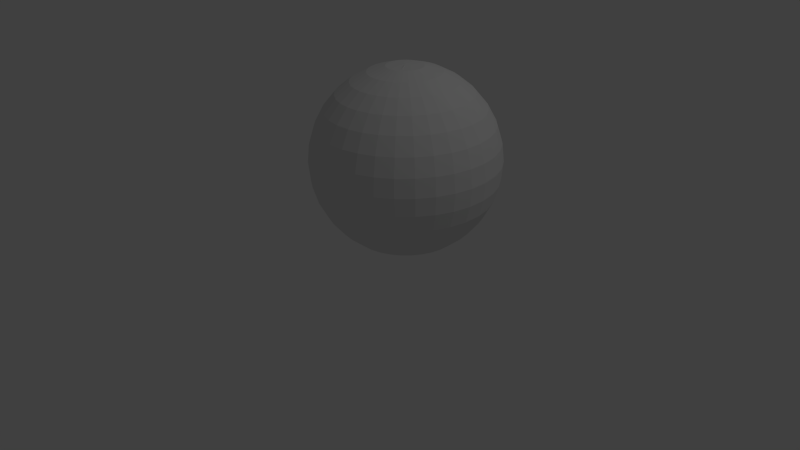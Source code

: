 # Source: globe.blend  (saved by Blender 2.65.0; exported with 4.5.12 LTS)
import bpy
from mathutils import Matrix  # noqa: F401  (used for matrix-valued properties, if any)

bpy.ops.wm.read_factory_settings(use_empty=True)
scene = bpy.context.scene
scene.name = 'Scene'

# ---- collections
col_collection_1 = bpy.data.collections.new('Collection 1'); scene.collection.children.link(col_collection_1)

# ---- materials (node trees are filled in below, after node groups)
mat_material_002 = bpy.data.materials.new('Material.002')
mat_material_002.alpha_threshold = 0.0
mat_material_002.use_transparent_shadow = False
mat_material_002.roughness = 0.5
mat_material_002.line_color = (0.0, 0.0, 0.0, 1.0)

# ---- material node trees

# ---- world
world_world = bpy.data.worlds.new('World'); scene.world = world_world
world_world.color = (0.05088, 0.05088, 0.05088)
world_world.use_sun_shadow = False
world_world.sun_shadow_jitter_overblur = 0.0
world_world.cycles.sampling_method = 'MANUAL'
world_world.cycles.sample_map_resolution = 256

# ---- cameras
cam_camera = bpy.data.cameras.new('Camera')
cam_camera.clip_end = 100.0
cam_camera.lens = 35.0
cam_camera.sensor_width = 32.0
cam_camera.sensor_height = 18.0
cam_camera.ortho_scale = 7.314
cam_camera.dof.focus_distance = 0.0
cam_camera.dof.aperture_fstop = 128.0

# ---- lights
light_lamp = bpy.data.lights.new('Lamp', 'POINT')
light_lamp.transmission_factor = 0.0
light_lamp.cutoff_distance = 30.0
light_lamp.energy = 100.0
light_lamp.shadow_buffer_clip_start = 1.001
light_lamp.shadow_soft_size = 0.1
light_lamp.shadow_maximum_resolution = 0.006
light_lamp.use_absolute_resolution = True
light_lamp.cycles.use_multiple_importance_sampling = False

# ---- meshes
me_sphere_008 = bpy.data.meshes.new('Sphere.008')
me_sphere_008.from_pydata([(-0.0006528, 0.0009775, -1.001), (0.1951, -0.9808, 1.192e-07), (0.1913, -0.9619, -0.1951), (0.1802, -0.9061, -0.3827), (0.1622, -0.8155, -0.5556), (0.1379, -0.6935, -0.7071), (0.1084, -0.5449, -0.8315), (0.07466, -0.3753, -0.9239), (0.03806, -0.1913, -0.9808), (1.123e-07, -1.0, 1.192e-07), (8.41e-08, -0.9808, -0.1951), (2.725e-07, -0.9239, -0.3827), (1.452e-07, -0.8315, -0.5556), (1.87e-07, -0.7071, -0.7071), (1.648e-07, -0.5556, -0.8315), (2.553e-07, -0.3827, -0.9239), (2.95e-07, -0.1951, -0.9808), (-0.1951, -0.9808, 1.192e-07), (-0.1913, -0.9619, -0.1951), (-0.1802, -0.9061, -0.3827), (-0.1622, -0.8155, -0.5556), (-0.1379, -0.6935, -0.7071), (-0.1084, -0.5449, -0.8315), (-0.07466, -0.3753, -0.9239), (-0.03806, -0.1913, -0.9808), (-0.3827, -0.9239, 1.192e-07), (-0.3753, -0.9061, -0.1951), (-0.3536, -0.8536, -0.3827), (-0.3182, -0.7682, -0.5556), (-0.2706, -0.6533, -0.7071), (-0.2126, -0.5133, -0.8315), (-0.1464, -0.3536, -0.9239), (-0.07466, -0.1802, -0.9808), (-0.5556, -0.8315, 1.192e-07), (-0.5449, -0.8155, -0.1951), (-0.5133, -0.7682, -0.3827), (-0.4619, -0.6913, -0.5556), (-0.3928, -0.5879, -0.7071), (-0.3087, -0.4619, -0.8315), (-0.2126, -0.3182, -0.9239), (-0.1084, -0.1622, -0.9808), (-0.7071, -0.7071, 1.192e-07), (-0.6935, -0.6935, -0.1951), (-0.6533, -0.6533, -0.3827), (-0.5879, -0.5879, -0.5556), (-0.5, -0.5, -0.7071), (-0.3928, -0.3928, -0.8315), (-0.2706, -0.2706, -0.9239), (-0.1379, -0.1379, -0.9808), (-0.8315, -0.5556, 1.192e-07), (-0.8155, -0.5449, -0.1951), (-0.7682, -0.5133, -0.3827), (-0.6913, -0.4619, -0.5556), (-0.5879, -0.3928, -0.7071), (-0.4619, -0.3087, -0.8315), (-0.3182, -0.2126, -0.9239), (-0.1622, -0.1084, -0.9808), (-0.9239, -0.3827, 1.192e-07), (-0.9061, -0.3753, -0.1951), (-0.8536, -0.3536, -0.3827), (-0.7682, -0.3182, -0.5556), (-0.6533, -0.2706, -0.7071), (-0.5133, -0.2126, -0.8315), (-0.3536, -0.1464, -0.9239), (-0.1802, -0.07466, -0.9808), (-0.9808, -0.1951, 1.192e-07), (-0.9619, -0.1913, -0.1951), (-0.9061, -0.1802, -0.3827), (-0.8155, -0.1622, -0.5556), (-0.6935, -0.1379, -0.7071), (-0.5449, -0.1084, -0.8315), (-0.3753, -0.07466, -0.9239), (-0.1913, -0.03806, -0.9808), (-0.0006528, 0.0009775, -0.007245)], [], [(2, 1, 9, 10), (8, 7, 15, 16), (3, 2, 10, 11), (4, 3, 11, 12), (5, 4, 12, 13), (6, 5, 13, 14), (7, 6, 14, 15), (14, 13, 21, 22), (15, 14, 22, 23), (10, 9, 17, 18), (16, 15, 23, 24), (11, 10, 18, 19), (12, 11, 19, 20), (13, 12, 20, 21), (21, 20, 28, 29), (22, 21, 29, 30), (23, 22, 30, 31), (18, 17, 25, 26), (24, 23, 31, 32), (19, 18, 26, 27), (20, 19, 27, 28), (28, 27, 35, 36), (29, 28, 36, 37), (30, 29, 37, 38), (31, 30, 38, 39), (26, 25, 33, 34), (32, 31, 39, 40), (27, 26, 34, 35), (40, 39, 47, 48), (35, 34, 42, 43), (36, 35, 43, 44), (37, 36, 44, 45), (38, 37, 45, 46), (39, 38, 46, 47), (34, 33, 41, 42), (47, 46, 54, 55), (42, 41, 49, 50), (48, 47, 55, 56), (43, 42, 50, 51), (44, 43, 51, 52), (45, 44, 52, 53), (46, 45, 53, 54), (53, 52, 60, 61), (54, 53, 61, 62), (55, 54, 62, 63), (50, 49, 57, 58), (56, 55, 63, 64), (51, 50, 58, 59), (52, 51, 59, 60), (60, 59, 67, 68), (61, 60, 68, 69), (62, 61, 69, 70), (63, 62, 70, 71), (58, 57, 65, 66), (64, 63, 71, 72), (59, 58, 66, 67), (48, 56, 0), (32, 40, 0), (40, 48, 0), (56, 64, 0), (16, 24, 0), (8, 16, 0), (64, 72, 0), (24, 32, 0), (1, 73, 65, 57, 49, 41, 33, 25, 17, 9), (73, 1, 2, 3, 4, 5, 6, 7, 8, 0), (65, 73, 0, 72, 71, 70, 69, 68, 67, 66)])
_uv = me_sphere_008.uv_layers.new(name='UVMap')
_uv.uv.foreach_set('vector', [0.03125, 0.4343, 0.03125, 0.5, 0.0, 0.5, 0.0, 0.4343, 0.03125, 0.04045, 0.03125, 0.1061, 7.589e-08, 0.1061, 2.277e-07, 0.04045, 0.03125, 0.3687, 0.03125, 0.4343, 0.0, 0.4343, 3.795e-08, 0.3687, 0.03125, 0.303, 0.03125, 0.3687, 3.795e-08, 0.3687, 0.0, 0.303, 0.03125, 0.2374, 0.03125, 0.303, 0.0, 0.303, 0.0, 0.2374, 0.03125, 0.1717, 0.03125, 0.2374, 0.0, 0.2374, 3.795e-08, 0.1717, 0.03125, 0.1061, 0.03125, 0.1717, 3.795e-08, 0.1717, 7.589e-08, 0.1061, 1.0, 0.1717, 1.0, 0.2374, 0.9687, 0.2374, 0.9687, 0.1717, 1.0, 0.1061, 1.0, 0.1717, 0.9687, 0.1717, 0.9687, 0.1061, 1.0, 0.4343, 1.0, 0.5, 0.9687, 0.5, 0.9687, 0.4343, 1.0, 0.04045, 1.0, 0.1061, 0.9687, 0.1061, 0.9687, 0.04045, 1.0, 0.3687, 1.0, 0.4343, 0.9687, 0.4343, 0.9687, 0.3687, 1.0, 0.303, 1.0, 0.3687, 0.9687, 0.3687, 0.9687, 0.303, 1.0, 0.2374, 1.0, 0.303, 0.9687, 0.303, 0.9687, 0.2374, 0.9687, 0.2374, 0.9687, 0.303, 0.9375, 0.303, 0.9375, 0.2374, 0.9687, 0.1717, 0.9687, 0.2374, 0.9375, 0.2374, 0.9375, 0.1717, 0.9687, 0.1061, 0.9687, 0.1717, 0.9375, 0.1717, 0.9375, 0.1061, 0.9687, 0.4343, 0.9687, 0.5, 0.9375, 0.5, 0.9375, 0.4343, 0.9687, 0.04045, 0.9687, 0.1061, 0.9375, 0.1061, 0.9375, 0.04045, 0.9687, 0.3687, 0.9687, 0.4343, 0.9375, 0.4343, 0.9375, 0.3687, 0.9687, 0.303, 0.9687, 0.3687, 0.9375, 0.3687, 0.9375, 0.303, 0.9375, 0.303, 0.9375, 0.3687, 0.9062, 0.3687, 0.9062, 0.303, 0.9375, 0.2374, 0.9375, 0.303, 0.9062, 0.303, 0.9062, 0.2374, 0.9375, 0.1717, 0.9375, 0.2374, 0.9062, 0.2374, 0.9062, 0.1717, 0.9375, 0.1061, 0.9375, 0.1717, 0.9062, 0.1717, 0.9062, 0.1061, 0.9375, 0.4343, 0.9375, 0.5, 0.9062, 0.5, 0.9062, 0.4343, 0.9375, 0.04045, 0.9375, 0.1061, 0.9062, 0.1061, 0.9062, 0.04045, 0.9375, 0.3687, 0.9375, 0.4343, 0.9062, 0.4343, 0.9062, 0.3687, 0.9062, 0.04045, 0.9062, 0.1061, 0.875, 0.1061, 0.875, 0.04045, 0.9062, 0.3687, 0.9062, 0.4343, 0.875, 0.4343, 0.875, 0.3687, 0.9062, 0.303, 0.9062, 0.3687, 0.875, 0.3687, 0.875, 0.303, 0.9062, 0.2374, 0.9062, 0.303, 0.875, 0.303, 0.875, 0.2374, 0.9062, 0.1717, 0.9062, 0.2374, 0.875, 0.2374, 0.875, 0.1717, 0.9062, 0.1061, 0.9062, 0.1717, 0.875, 0.1717, 0.875, 0.1061, 0.9062, 0.4343, 0.9062, 0.5, 0.875, 0.5, 0.875, 0.4343, 0.875, 0.1061, 0.875, 0.1717, 0.8437, 0.1717, 0.8437, 0.1061, 0.875, 0.4343, 0.875, 0.5, 0.8437, 0.5, 0.8437, 0.4343, 0.875, 0.04045, 0.875, 0.1061, 0.8437, 0.1061, 0.8437, 0.04045, 0.875, 0.3687, 0.875, 0.4343, 0.8437, 0.4343, 0.8437, 0.3687, 0.875, 0.303, 0.875, 0.3687, 0.8437, 0.3687, 0.8437, 0.303, 0.875, 0.2374, 0.875, 0.303, 0.8437, 0.303, 0.8437, 0.2374, 0.875, 0.1717, 0.875, 0.2374, 0.8437, 0.2374, 0.8437, 0.1717, 0.8437, 0.2374, 0.8437, 0.303, 0.8125, 0.303, 0.8125, 0.2374, 0.8437, 0.1717, 0.8437, 0.2374, 0.8125, 0.2374, 0.8125, 0.1717, 0.8437, 0.1061, 0.8437, 0.1717, 0.8125, 0.1717, 0.8125, 0.1061, 0.8437, 0.4343, 0.8437, 0.5, 0.8125, 0.5, 0.8125, 0.4343, 0.8437, 0.04045, 0.8437, 0.1061, 0.8125, 0.1061, 0.8125, 0.04045, 0.8437, 0.3687, 0.8437, 0.4343, 0.8125, 0.4343, 0.8125, 0.3687, 0.8437, 0.303, 0.8437, 0.3687, 0.8125, 0.3687, 0.8125, 0.303, 0.8125, 0.303, 0.8125, 0.3687, 0.7812, 0.3687, 0.7812, 0.303, 0.8125, 0.2374, 0.8125, 0.303, 0.7812, 0.303, 0.7812, 0.2374, 0.8125, 0.1717, 0.8125, 0.2374, 0.7812, 0.2374, 0.7812, 0.1717, 0.8125, 0.1061, 0.8125, 0.1717, 0.7812, 0.1717, 0.7812, 0.1061, 0.8125, 0.4343, 0.8125, 0.5, 0.7812, 0.5, 0.7812, 0.4343, 0.8125, 0.04045, 0.8125, 0.1061, 0.7812, 0.1061, 0.7812, 0.04045, 0.8125, 0.3687, 0.8125, 0.4343, 0.7812, 0.4343, 0.7812, 0.3687, 0.875, 0.04045, 0.8437, 0.04045, 0.875, 0.0, 0.9375, 0.04045, 0.9062, 0.04045, 0.9375, 0.0, 0.9062, 0.04045, 0.875, 0.04045, 0.9062, 0.0, 0.8437, 0.04045, 0.8125, 0.04045, 0.8437, 0.0, 1.0, 0.04045, 0.9687, 0.04045, 1.0, 0.0, 0.03125, 0.04045, 2.277e-07, 0.04045, 0.03125, 0.0, 0.8125, 0.04045, 0.7812, 0.04045, 0.8125, 0.0, 0.9687, 0.04045, 0.9375, 0.04045, 0.9687, 0.0, 0.0, 0.0, 0.0, 0.0, 0.8125, 0.5, 0.8437, 0.5, 0.875, 0.5, 0.9062, 0.5, 0.9375, 0.5, 0.9687, 0.5, 1.0, 0.5, 0.03125, 0.5, 0.0, 0.0, 0.03125, 0.4343, 0.03125, 0.3687, 0.03125, 0.303, 0.03125, 0.2374, 0.03125, 0.1717, 0.03125, 0.1061, 0.03125, 0.04045, 0.03125, 0.0, 0.0, 0.0, 0.0, 0.0, 0.0, 0.0, 0.7812, 0.04045, 0.7812, 0.1061, 0.7812, 0.1717, 0.7812, 0.2374, 0.7812, 0.303, 0.7812, 0.3687, 0.7812, 0.4343, 0.7812, 0.5])
me_sphere_008.materials.append(mat_material_002)
me_sphere_008.use_remesh_preserve_volume = False
me_sphere_008.use_remesh_preserve_attributes = False
me_sphere_008.use_mirror_vertex_groups = False
me_sphere_008.update()
me_sphere_007 = bpy.data.meshes.new('Sphere.007')
me_sphere_007.from_pydata([(0.03806, -0.1913, 0.9808), (0.07466, -0.3753, 0.9239), (0.1084, -0.5449, 0.8315), (0.1379, -0.6935, 0.7071), (0.1622, -0.8155, 0.5556), (0.1802, -0.9061, 0.3827), (0.1913, -0.9619, 0.1951), (0.1951, -0.9808, 1.192e-07), (2.945e-07, -0.1951, 0.9808), (2.131e-07, -0.3827, 0.9239), (1.648e-07, -0.5556, 0.8315), (1.87e-07, -0.7071, 0.7071), (1.452e-07, -0.8315, 0.5556), (1.499e-07, -0.9239, 0.3827), (1.98e-07, -0.9808, 0.1951), (1.123e-07, -1.0, 1.192e-07), (-0.03806, -0.1913, 0.9808), (-0.07466, -0.3753, 0.9239), (-0.1084, -0.5449, 0.8315), (-0.1379, -0.6935, 0.7071), (-0.1622, -0.8155, 0.5556), (-0.1802, -0.9061, 0.3827), (-0.1913, -0.9619, 0.1951), (-0.1951, -0.9808, 1.192e-07), (-0.07466, -0.1802, 0.9808), (-0.1464, -0.3536, 0.9239), (-0.2126, -0.5133, 0.8315), (-0.2706, -0.6533, 0.7071), (-0.3182, -0.7682, 0.5556), (-0.3536, -0.8536, 0.3827), (-0.3753, -0.9061, 0.1951), (-0.3827, -0.9239, 1.192e-07), (-0.1084, -0.1622, 0.9808), (-0.2126, -0.3182, 0.9239), (-0.3087, -0.4619, 0.8315), (-0.3928, -0.5879, 0.7071), (-0.4619, -0.6913, 0.5556), (-0.5133, -0.7682, 0.3827), (-0.5449, -0.8155, 0.1951), (-0.5556, -0.8315, 1.192e-07), (-0.1379, -0.1379, 0.9808), (-0.2706, -0.2706, 0.9239), (-0.3928, -0.3928, 0.8315), (-0.5, -0.5, 0.7071), (-0.5879, -0.5879, 0.5556), (-0.6533, -0.6533, 0.3827), (-0.6935, -0.6935, 0.1951), (-0.7071, -0.7071, 1.192e-07), (-0.1622, -0.1084, 0.9808), (-0.3182, -0.2126, 0.9239), (-0.4619, -0.3087, 0.8315), (-0.5879, -0.3928, 0.7071), (-0.6913, -0.4619, 0.5556), (-0.7682, -0.5133, 0.3827), (-0.8155, -0.5449, 0.1951), (-0.8315, -0.5556, 1.192e-07), (-0.1802, -0.07466, 0.9808), (-0.3536, -0.1464, 0.9239), (-0.5133, -0.2126, 0.8315), (-0.6533, -0.2706, 0.7071), (-0.7682, -0.3182, 0.5556), (-0.8536, -0.3536, 0.3827), (-0.9061, -0.3753, 0.1951), (-0.9239, -0.3827, 1.192e-07), (-0.1913, -0.03806, 0.9808), (-0.3753, -0.07466, 0.9239), (-0.5449, -0.1084, 0.8315), (-0.6935, -0.1379, 0.7071), (-0.8155, -0.1622, 0.5556), (-0.9061, -0.1802, 0.3827), (-0.9619, -0.1913, 0.1951), (-0.9808, -0.1951, 1.192e-07), (-0.0006528, 0.0009775, 0.9929), (-0.0006528, 0.0009775, 0.000866)], [], [(3, 2, 10, 11), (4, 3, 11, 12), (5, 4, 12, 13), (6, 5, 13, 14), (1, 0, 8, 9), (7, 6, 14, 15), (2, 1, 9, 10), (15, 14, 22, 23), (10, 9, 17, 18), (11, 10, 18, 19), (12, 11, 19, 20), (13, 12, 20, 21), (14, 13, 21, 22), (9, 8, 16, 17), (22, 21, 29, 30), (17, 16, 24, 25), (23, 22, 30, 31), (18, 17, 25, 26), (19, 18, 26, 27), (20, 19, 27, 28), (21, 20, 28, 29), (29, 28, 36, 37), (30, 29, 37, 38), (25, 24, 32, 33), (31, 30, 38, 39), (26, 25, 33, 34), (27, 26, 34, 35), (28, 27, 35, 36), (35, 34, 42, 43), (36, 35, 43, 44), (37, 36, 44, 45), (38, 37, 45, 46), (33, 32, 40, 41), (39, 38, 46, 47), (34, 33, 41, 42), (47, 46, 54, 55), (42, 41, 49, 50), (43, 42, 50, 51), (44, 43, 51, 52), (45, 44, 52, 53), (46, 45, 53, 54), (41, 40, 48, 49), (54, 53, 61, 62), (49, 48, 56, 57), (55, 54, 62, 63), (50, 49, 57, 58), (51, 50, 58, 59), (52, 51, 59, 60), (53, 52, 60, 61), (61, 60, 68, 69), (62, 61, 69, 70), (57, 56, 64, 65), (63, 62, 70, 71), (58, 57, 65, 66), (59, 58, 66, 67), (60, 59, 67, 68), (16, 8, 72), (8, 0, 72), (64, 56, 72), (56, 48, 72), (48, 40, 72), (40, 32, 72), (32, 24, 72), (24, 16, 72), (73, 7, 15, 23, 31, 39, 47, 55, 63, 71), (72, 0, 1, 2, 3, 4, 5, 6, 7, 73), (64, 72, 73, 71, 70, 69, 68, 67, 66, 65)])
_uv = me_sphere_007.uv_layers.new(name='UVMap')
_uv.uv.foreach_set('vector', [0.03125, 0.7626, 0.03125, 0.8283, 3.795e-08, 0.8283, 0.0, 0.7626, 0.03125, 0.697, 0.03125, 0.7626, 0.0, 0.7626, 0.0, 0.697, 0.03125, 0.6313, 0.03125, 0.697, 0.0, 0.697, 0.0, 0.6313, 0.03125, 0.5657, 0.03125, 0.6313, 0.0, 0.6313, 0.0, 0.5657, 0.03125, 0.8939, 0.03125, 0.9596, 2.277e-07, 0.9596, 7.589e-08, 0.8939, 0.03125, 0.5, 0.03125, 0.5657, 0.0, 0.5657, 0.0, 0.5, 0.03125, 0.8283, 0.03125, 0.8939, 7.589e-08, 0.8939, 3.795e-08, 0.8283, 1.0, 0.5, 1.0, 0.5657, 0.9687, 0.5657, 0.9687, 0.5, 1.0, 0.8283, 1.0, 0.8939, 0.9687, 0.8939, 0.9687, 0.8283, 1.0, 0.7626, 1.0, 0.8283, 0.9687, 0.8283, 0.9687, 0.7626, 1.0, 0.697, 1.0, 0.7626, 0.9687, 0.7626, 0.9687, 0.697, 1.0, 0.6313, 1.0, 0.697, 0.9687, 0.697, 0.9687, 0.6313, 1.0, 0.5657, 1.0, 0.6313, 0.9687, 0.6313, 0.9687, 0.5657, 1.0, 0.8939, 1.0, 0.9596, 0.9687, 0.9596, 0.9687, 0.8939, 0.9687, 0.5657, 0.9687, 0.6313, 0.9375, 0.6313, 0.9375, 0.5657, 0.9687, 0.8939, 0.9687, 0.9596, 0.9375, 0.9596, 0.9375, 0.8939, 0.9687, 0.5, 0.9687, 0.5657, 0.9375, 0.5657, 0.9375, 0.5, 0.9687, 0.8283, 0.9687, 0.8939, 0.9375, 0.8939, 0.9375, 0.8283, 0.9687, 0.7626, 0.9687, 0.8283, 0.9375, 0.8283, 0.9375, 0.7626, 0.9687, 0.697, 0.9687, 0.7626, 0.9375, 0.7626, 0.9375, 0.697, 0.9687, 0.6313, 0.9687, 0.697, 0.9375, 0.697, 0.9375, 0.6313, 0.9375, 0.6313, 0.9375, 0.697, 0.9062, 0.697, 0.9062, 0.6313, 0.9375, 0.5657, 0.9375, 0.6313, 0.9062, 0.6313, 0.9062, 0.5657, 0.9375, 0.8939, 0.9375, 0.9596, 0.9062, 0.9596, 0.9062, 0.8939, 0.9375, 0.5, 0.9375, 0.5657, 0.9062, 0.5657, 0.9062, 0.5, 0.9375, 0.8283, 0.9375, 0.8939, 0.9062, 0.8939, 0.9062, 0.8283, 0.9375, 0.7626, 0.9375, 0.8283, 0.9062, 0.8283, 0.9062, 0.7626, 0.9375, 0.697, 0.9375, 0.7626, 0.9062, 0.7626, 0.9062, 0.697, 0.9062, 0.7626, 0.9062, 0.8283, 0.875, 0.8283, 0.875, 0.7626, 0.9062, 0.697, 0.9062, 0.7626, 0.875, 0.7626, 0.875, 0.697, 0.9062, 0.6313, 0.9062, 0.697, 0.875, 0.697, 0.875, 0.6313, 0.9062, 0.5657, 0.9062, 0.6313, 0.875, 0.6313, 0.875, 0.5657, 0.9062, 0.8939, 0.9062, 0.9596, 0.875, 0.9596, 0.875, 0.8939, 0.9062, 0.5, 0.9062, 0.5657, 0.875, 0.5657, 0.875, 0.5, 0.9062, 0.8283, 0.9062, 0.8939, 0.875, 0.8939, 0.875, 0.8283, 0.875, 0.5, 0.875, 0.5657, 0.8437, 0.5657, 0.8437, 0.5, 0.875, 0.8283, 0.875, 0.8939, 0.8437, 0.8939, 0.8437, 0.8283, 0.875, 0.7626, 0.875, 0.8283, 0.8437, 0.8283, 0.8437, 0.7626, 0.875, 0.697, 0.875, 0.7626, 0.8437, 0.7626, 0.8437, 0.697, 0.875, 0.6313, 0.875, 0.697, 0.8437, 0.697, 0.8437, 0.6313, 0.875, 0.5657, 0.875, 0.6313, 0.8437, 0.6313, 0.8437, 0.5657, 0.875, 0.8939, 0.875, 0.9596, 0.8437, 0.9596, 0.8437, 0.8939, 0.8437, 0.5657, 0.8437, 0.6313, 0.8125, 0.6313, 0.8125, 0.5657, 0.8437, 0.8939, 0.8437, 0.9596, 0.8125, 0.9596, 0.8125, 0.8939, 0.8437, 0.5, 0.8437, 0.5657, 0.8125, 0.5657, 0.8125, 0.5, 0.8437, 0.8283, 0.8437, 0.8939, 0.8125, 0.8939, 0.8125, 0.8283, 0.8437, 0.7626, 0.8437, 0.8283, 0.8125, 0.8283, 0.8125, 0.7626, 0.8437, 0.697, 0.8437, 0.7626, 0.8125, 0.7626, 0.8125, 0.697, 0.8437, 0.6313, 0.8437, 0.697, 0.8125, 0.697, 0.8125, 0.6313, 0.8125, 0.6313, 0.8125, 0.697, 0.7812, 0.697, 0.7812, 0.6313, 0.8125, 0.5657, 0.8125, 0.6313, 0.7812, 0.6313, 0.7812, 0.5657, 0.8125, 0.8939, 0.8125, 0.9596, 0.7812, 0.9596, 0.7812, 0.8939, 0.8125, 0.5, 0.8125, 0.5657, 0.7812, 0.5657, 0.7812, 0.5, 0.8125, 0.8283, 0.8125, 0.8939, 0.7812, 0.8939, 0.7812, 0.8283, 0.8125, 0.7626, 0.8125, 0.8283, 0.7812, 0.8283, 0.7812, 0.7626, 0.8125, 0.697, 0.8125, 0.7626, 0.7812, 0.7626, 0.7812, 0.697, 0.9687, 0.9596, 1.0, 0.9596, 0.9687, 1.0, 2.277e-07, 0.9596, 0.03125, 0.9596, 6.451e-07, 1.0, 0.7812, 0.9596, 0.8125, 0.9596, 0.7812, 1.0, 0.8125, 0.9596, 0.8437, 0.9596, 0.8125, 1.0, 0.8437, 0.9596, 0.875, 0.9596, 0.8437, 1.0, 0.875, 0.9596, 0.9062, 0.9596, 0.875, 1.0, 0.9062, 0.9596, 0.9375, 0.9596, 0.9062, 1.0, 0.9375, 0.9596, 0.9687, 0.9596, 0.9375, 1.0, 0.0, 0.0, 0.0, 0.5, 0.9687, 0.5, 0.9375, 0.5, 0.9062, 0.5, 0.875, 0.5, 0.8437, 0.5, 0.8125, 0.5, 0.7812, 0.5, 0.0, 0.0, 0.03125, 0.9596, 0.03125, 0.8939, 0.03125, 0.8283, 0.03125, 0.7626, 0.03125, 0.697, 0.03125, 0.6313, 0.03125, 0.5657, 0.03125, 0.5, 0.0, 0.0, 0.0, 0.0, 0.7812, 1.0, 0.0, 0.0, 0.0, 0.0, 0.7812, 0.5657, 0.7812, 0.6313, 0.7812, 0.697, 0.7812, 0.7626, 0.7812, 0.8283, 0.7812, 0.8939, 0.7812, 0.9596])
me_sphere_007.materials.append(mat_material_002)
me_sphere_007.use_remesh_preserve_volume = False
me_sphere_007.use_remesh_preserve_attributes = False
me_sphere_007.use_mirror_vertex_groups = False
me_sphere_007.update()
me_sphere_006 = bpy.data.meshes.new('Sphere.006')
me_sphere_006.from_pydata([(-0.1951, 0.0, 0.9808), (-0.3827, 0.0, 0.9239), (-0.5556, 0.0, 0.8315), (-0.7071, 0.0, 0.7071), (-0.8315, 0.0, 0.5556), (-0.9239, 0.0, 0.3827), (-0.9808, 0.0, 0.1951), (-1.0, 0.0, 7.55e-08), (-0.1913, 0.03806, 0.9808), (-0.3753, 0.07466, 0.9239), (-0.5449, 0.1084, 0.8315), (-0.6935, 0.1379, 0.7071), (-0.8155, 0.1622, 0.5556), (-0.9061, 0.1802, 0.3827), (-0.9619, 0.1913, 0.1951), (-0.9808, 0.1951, 1.192e-07), (-0.1802, 0.07466, 0.9808), (-0.3536, 0.1464, 0.9239), (-0.5133, 0.2126, 0.8315), (-0.6533, 0.2706, 0.7071), (-0.7682, 0.3182, 0.5556), (-0.8536, 0.3536, 0.3827), (-0.9061, 0.3753, 0.1951), (-0.9239, 0.3827, 1.192e-07), (-0.1622, 0.1084, 0.9808), (-0.3182, 0.2126, 0.9239), (-0.4619, 0.3087, 0.8315), (-0.5879, 0.3928, 0.7071), (-0.6913, 0.4619, 0.5556), (-0.7682, 0.5133, 0.3827), (-0.8155, 0.5449, 0.1951), (-0.8315, 0.5556, 1.192e-07), (-0.1379, 0.1379, 0.9808), (-0.2706, 0.2706, 0.9239), (-0.3928, 0.3928, 0.8315), (-0.5, 0.5, 0.7071), (-0.5879, 0.5879, 0.5556), (-0.6533, 0.6533, 0.3827), (-0.6935, 0.6935, 0.1951), (-0.7071, 0.7071, 1.192e-07), (-0.1084, 0.1622, 0.9808), (-0.2126, 0.3182, 0.9239), (-0.3087, 0.4619, 0.8315), (-0.3928, 0.5879, 0.7071), (-0.4619, 0.6913, 0.5556), (-0.5133, 0.7682, 0.3827), (-0.5449, 0.8155, 0.1951), (-0.5556, 0.8315, 1.192e-07), (-0.07466, 0.1802, 0.9808), (-0.1464, 0.3536, 0.9239), (-0.2126, 0.5133, 0.8315), (-0.2706, 0.6533, 0.7071), (-0.3182, 0.7682, 0.5556), (-0.3536, 0.8536, 0.3827), (-0.3753, 0.9061, 0.1951), (-0.3827, 0.9239, 1.192e-07), (-0.03806, 0.1913, 0.9808), (-0.07466, 0.3753, 0.9239), (-0.1084, 0.5449, 0.8315), (-0.1379, 0.6935, 0.7071), (-0.1622, 0.8155, 0.5556), (-0.1802, 0.9061, 0.3827), (-0.1913, 0.9619, 0.1951), (-0.1951, 0.9808, 1.192e-07), (-0.1913, -0.03806, 0.9808), (-0.3753, -0.07466, 0.9239), (-0.5449, -0.1084, 0.8315), (-0.6935, -0.1379, 0.7071), (-0.8155, -0.1622, 0.5556), (-0.9061, -0.1802, 0.3827), (-0.9619, -0.1913, 0.1951), (-0.9808, -0.1951, 1.192e-07), (-0.0006528, 0.0009775, 0.9929), (-0.0006528, 0.0009775, 0.001659)], [], [(5, 4, 12, 13), (6, 5, 13, 14), (1, 0, 8, 9), (7, 6, 14, 15), (2, 1, 9, 10), (3, 2, 10, 11), (4, 3, 11, 12), (13, 12, 20, 21), (14, 13, 21, 22), (9, 8, 16, 17), (15, 14, 22, 23), (10, 9, 17, 18), (11, 10, 18, 19), (12, 11, 19, 20), (20, 19, 27, 28), (21, 20, 28, 29), (22, 21, 29, 30), (17, 16, 24, 25), (23, 22, 30, 31), (18, 17, 25, 26), (19, 18, 26, 27), (26, 25, 33, 34), (27, 26, 34, 35), (28, 27, 35, 36), (29, 28, 36, 37), (30, 29, 37, 38), (25, 24, 32, 33), (31, 30, 38, 39), (38, 37, 45, 46), (33, 32, 40, 41), (39, 38, 46, 47), (34, 33, 41, 42), (35, 34, 42, 43), (36, 35, 43, 44), (37, 36, 44, 45), (45, 44, 52, 53), (46, 45, 53, 54), (41, 40, 48, 49), (47, 46, 54, 55), (42, 41, 49, 50), (43, 42, 50, 51), (44, 43, 51, 52), (52, 51, 59, 60), (53, 52, 60, 61), (54, 53, 61, 62), (49, 48, 56, 57), (55, 54, 62, 63), (50, 49, 57, 58), (51, 50, 58, 59), (67, 66, 2, 3), (68, 67, 3, 4), (69, 68, 4, 5), (70, 69, 5, 6), (65, 64, 0, 1), (71, 70, 6, 7), (66, 65, 1, 2), (0, 64, 72), (40, 32, 72), (8, 0, 72), (32, 24, 72), (24, 16, 72), (56, 48, 72), (16, 8, 72), (48, 40, 72), (15, 23, 31, 39, 47, 55, 63, 73, 71, 7), (56, 72, 73, 63, 62, 61, 60, 59, 58, 57), (72, 64, 65, 66, 67, 68, 69, 70, 71, 73)])
_uv = me_sphere_006.uv_layers.new(name='UVMap')
_uv.uv.foreach_set('vector', [0.75, 0.6313, 0.75, 0.697, 0.7187, 0.697, 0.7187, 0.6313, 0.75, 0.5657, 0.75, 0.6313, 0.7187, 0.6313, 0.7187, 0.5657, 0.75, 0.8939, 0.75, 0.9596, 0.7187, 0.9596, 0.7187, 0.8939, 0.75, 0.5, 0.75, 0.5657, 0.7187, 0.5657, 0.7187, 0.5, 0.75, 0.8283, 0.75, 0.8939, 0.7187, 0.8939, 0.7187, 0.8283, 0.75, 0.7626, 0.75, 0.8283, 0.7187, 0.8283, 0.7187, 0.7626, 0.75, 0.697, 0.75, 0.7626, 0.7187, 0.7626, 0.7187, 0.697, 0.7187, 0.6313, 0.7187, 0.697, 0.6875, 0.697, 0.6875, 0.6313, 0.7187, 0.5657, 0.7187, 0.6313, 0.6875, 0.6313, 0.6875, 0.5657, 0.7187, 0.8939, 0.7187, 0.9596, 0.6875, 0.9596, 0.6875, 0.8939, 0.7187, 0.5, 0.7187, 0.5657, 0.6875, 0.5657, 0.6875, 0.5, 0.7187, 0.8283, 0.7187, 0.8939, 0.6875, 0.8939, 0.6875, 0.8283, 0.7187, 0.7626, 0.7187, 0.8283, 0.6875, 0.8283, 0.6875, 0.7626, 0.7187, 0.697, 0.7187, 0.7626, 0.6875, 0.7626, 0.6875, 0.697, 0.6875, 0.697, 0.6875, 0.7626, 0.6562, 0.7626, 0.6562, 0.697, 0.6875, 0.6313, 0.6875, 0.697, 0.6562, 0.697, 0.6562, 0.6313, 0.6875, 0.5657, 0.6875, 0.6313, 0.6562, 0.6313, 0.6562, 0.5657, 0.6875, 0.8939, 0.6875, 0.9596, 0.6562, 0.9596, 0.6562, 0.8939, 0.6875, 0.5, 0.6875, 0.5657, 0.6562, 0.5657, 0.6562, 0.5, 0.6875, 0.8283, 0.6875, 0.8939, 0.6562, 0.8939, 0.6562, 0.8283, 0.6875, 0.7626, 0.6875, 0.8283, 0.6562, 0.8283, 0.6562, 0.7626, 0.6562, 0.8283, 0.6562, 0.8939, 0.625, 0.8939, 0.625, 0.8283, 0.6562, 0.7626, 0.6562, 0.8283, 0.625, 0.8283, 0.625, 0.7626, 0.6562, 0.697, 0.6562, 0.7626, 0.625, 0.7626, 0.625, 0.697, 0.6562, 0.6313, 0.6562, 0.697, 0.625, 0.697, 0.625, 0.6313, 0.6562, 0.5657, 0.6562, 0.6313, 0.625, 0.6313, 0.625, 0.5657, 0.6562, 0.8939, 0.6562, 0.9596, 0.625, 0.9596, 0.625, 0.8939, 0.6562, 0.5, 0.6562, 0.5657, 0.625, 0.5657, 0.625, 0.5, 0.625, 0.5657, 0.625, 0.6313, 0.5937, 0.6313, 0.5937, 0.5657, 0.625, 0.8939, 0.625, 0.9596, 0.5937, 0.9596, 0.5937, 0.8939, 0.625, 0.5, 0.625, 0.5657, 0.5937, 0.5657, 0.5937, 0.5, 0.625, 0.8283, 0.625, 0.8939, 0.5937, 0.8939, 0.5937, 0.8283, 0.625, 0.7626, 0.625, 0.8283, 0.5937, 0.8283, 0.5937, 0.7626, 0.625, 0.697, 0.625, 0.7626, 0.5937, 0.7626, 0.5937, 0.697, 0.625, 0.6313, 0.625, 0.697, 0.5937, 0.697, 0.5937, 0.6313, 0.5937, 0.6313, 0.5937, 0.697, 0.5625, 0.697, 0.5625, 0.6313, 0.5937, 0.5657, 0.5937, 0.6313, 0.5625, 0.6313, 0.5625, 0.5657, 0.5937, 0.8939, 0.5937, 0.9596, 0.5625, 0.9596, 0.5625, 0.8939, 0.5937, 0.5, 0.5937, 0.5657, 0.5625, 0.5657, 0.5625, 0.5, 0.5937, 0.8283, 0.5937, 0.8939, 0.5625, 0.8939, 0.5625, 0.8283, 0.5937, 0.7626, 0.5937, 0.8283, 0.5625, 0.8283, 0.5625, 0.7626, 0.5937, 0.697, 0.5937, 0.7626, 0.5625, 0.7626, 0.5625, 0.697, 0.5625, 0.697, 0.5625, 0.7626, 0.5312, 0.7626, 0.5312, 0.697, 0.5625, 0.6313, 0.5625, 0.697, 0.5312, 0.697, 0.5312, 0.6313, 0.5625, 0.5657, 0.5625, 0.6313, 0.5312, 0.6313, 0.5312, 0.5657, 0.5625, 0.8939, 0.5625, 0.9596, 0.5312, 0.9596, 0.5312, 0.8939, 0.5625, 0.5, 0.5625, 0.5657, 0.5312, 0.5657, 0.5312, 0.5, 0.5625, 0.8283, 0.5625, 0.8939, 0.5312, 0.8939, 0.5312, 0.8283, 0.5625, 0.7626, 0.5625, 0.8283, 0.5312, 0.8283, 0.5312, 0.7626, 0.7812, 0.7626, 0.7812, 0.8283, 0.75, 0.8283, 0.75, 0.7626, 0.7812, 0.697, 0.7812, 0.7626, 0.75, 0.7626, 0.75, 0.697, 0.7812, 0.6313, 0.7812, 0.697, 0.75, 0.697, 0.75, 0.6313, 0.7812, 0.5657, 0.7812, 0.6313, 0.75, 0.6313, 0.75, 0.5657, 0.7812, 0.8939, 0.7812, 0.9596, 0.75, 0.9596, 0.75, 0.8939, 0.7812, 0.5, 0.7812, 0.5657, 0.75, 0.5657, 0.75, 0.5, 0.7812, 0.8283, 0.7812, 0.8939, 0.75, 0.8939, 0.75, 0.8283, 0.75, 0.9596, 0.7812, 0.9596, 0.75, 1.0, 0.5937, 0.9596, 0.625, 0.9596, 0.5937, 1.0, 0.7187, 0.9596, 0.75, 0.9596, 0.7187, 1.0, 0.625, 0.9596, 0.6562, 0.9596, 0.625, 1.0, 0.6562, 0.9596, 0.6875, 0.9596, 0.6562, 1.0, 0.5312, 0.9596, 0.5625, 0.9596, 0.5312, 1.0, 0.6875, 0.9596, 0.7187, 0.9596, 0.6875, 1.0, 0.5625, 0.9596, 0.5937, 0.9596, 0.5625, 1.0, 0.6875, 0.5, 0.6562, 0.5, 0.625, 0.5, 0.5937, 0.5, 0.5625, 0.5, 0.5312, 0.5, 0.0, 0.0, 0.0, 0.0, 0.75, 0.5, 0.7187, 0.5, 0.5312, 1.0, 0.0, 0.0, 0.0, 0.0, 0.5312, 0.5657, 0.5312, 0.6313, 0.5312, 0.697, 0.5312, 0.7626, 0.5312, 0.8283, 0.5312, 0.8939, 0.5312, 0.9596, 0.7812, 0.9596, 0.7812, 0.8939, 0.7812, 0.8283, 0.7812, 0.7626, 0.7812, 0.697, 0.7812, 0.6313, 0.7812, 0.5657, 0.7812, 0.5, 0.0, 0.0, 0.0, 0.0])
me_sphere_006.materials.append(mat_material_002)
me_sphere_006.use_remesh_preserve_volume = False
me_sphere_006.use_remesh_preserve_attributes = False
me_sphere_006.use_mirror_vertex_groups = False
me_sphere_006.update()
me_sphere_005 = bpy.data.meshes.new('Sphere.005')
me_sphere_005.from_pydata([(0.1913, 0.03806, 0.9808), (0.3753, 0.07466, 0.9239), (0.5449, 0.1084, 0.8315), (0.6935, 0.1379, 0.7071), (0.8155, 0.1622, 0.5556), (0.9061, 0.1802, 0.3827), (0.9619, 0.1913, 0.1951), (0.9808, 0.1951, 1.192e-07), (0.1951, -1.811e-08, 0.9808), (0.3827, -7.168e-08, 0.9239), (0.5556, -1.155e-07, 0.8315), (0.7071, -1.037e-07, 0.7071), (0.8315, -1.455e-07, 0.5556), (0.9239, -6.463e-08, 0.3827), (0.9808, -1.335e-07, 0.1951), (1.0, -1.199e-07, 1.192e-07), (0.1913, -0.03806, 0.9808), (0.3753, -0.07466, 0.9239), (0.5449, -0.1084, 0.8315), (0.6935, -0.1379, 0.7071), (0.8155, -0.1622, 0.5556), (0.9061, -0.1802, 0.3827), (0.9619, -0.1913, 0.1951), (0.9808, -0.1951, 1.192e-07), (0.1802, -0.07466, 0.9808), (0.3536, -0.1464, 0.9239), (0.5133, -0.2126, 0.8315), (0.6533, -0.2706, 0.7071), (0.7682, -0.3182, 0.5556), (0.8536, -0.3536, 0.3827), (0.9061, -0.3753, 0.1951), (0.9239, -0.3827, 1.192e-07), (0.1622, -0.1084, 0.9808), (0.3182, -0.2126, 0.9239), (0.4619, -0.3087, 0.8315), (0.5879, -0.3928, 0.7071), (0.6913, -0.4619, 0.5556), (0.7682, -0.5133, 0.3827), (0.8155, -0.5449, 0.1951), (0.8315, -0.5556, 1.192e-07), (0.138, -0.1379, 0.9808), (0.2706, -0.2706, 0.9239), (0.3928, -0.3928, 0.8315), (0.5, -0.5, 0.7071), (0.5879, -0.5879, 0.5556), (0.6533, -0.6533, 0.3827), (0.6935, -0.6935, 0.1951), (0.7071, -0.7071, 1.192e-07), (0.1084, -0.1622, 0.9808), (0.2126, -0.3182, 0.9239), (0.3087, -0.4619, 0.8315), (0.3928, -0.5879, 0.7071), (0.4619, -0.6913, 0.5556), (0.5133, -0.7682, 0.3827), (0.5449, -0.8155, 0.1951), (0.5556, -0.8315, 1.192e-07), (0.07466, -0.1802, 0.9808), (0.1464, -0.3536, 0.9239), (0.2126, -0.5133, 0.8315), (0.2706, -0.6533, 0.7071), (0.3182, -0.7682, 0.5556), (0.3536, -0.8536, 0.3827), (0.3753, -0.9061, 0.1951), (0.3827, -0.9239, 1.192e-07), (0.03806, -0.1913, 0.9808), (0.07466, -0.3753, 0.9239), (0.1084, -0.5449, 0.8315), (0.1379, -0.6935, 0.7071), (0.1622, -0.8155, 0.5556), (0.1802, -0.9061, 0.3827), (0.1913, -0.9619, 0.1951), (0.1951, -0.9808, 1.192e-07), (0.04115, -0.06158, 0.9929), (-0.0006528, 0.0009775, 0.9929), (-0.0006528, 0.0009775, 0.004953)], [], [(3, 2, 10, 11), (4, 3, 11, 12), (5, 4, 12, 13), (6, 5, 13, 14), (1, 0, 8, 9), (7, 6, 14, 15), (2, 1, 9, 10), (15, 14, 22, 23), (10, 9, 17, 18), (11, 10, 18, 19), (12, 11, 19, 20), (13, 12, 20, 21), (14, 13, 21, 22), (9, 8, 16, 17), (22, 21, 29, 30), (17, 16, 24, 25), (23, 22, 30, 31), (18, 17, 25, 26), (19, 18, 26, 27), (20, 19, 27, 28), (21, 20, 28, 29), (28, 27, 35, 36), (29, 28, 36, 37), (30, 29, 37, 38), (25, 24, 32, 33), (31, 30, 38, 39), (26, 25, 33, 34), (27, 26, 34, 35), (35, 34, 42, 43), (36, 35, 43, 44), (37, 36, 44, 45), (38, 37, 45, 46), (33, 32, 40, 41), (39, 38, 46, 47), (34, 33, 41, 42), (47, 46, 54, 55), (42, 41, 49, 50), (43, 42, 50, 51), (44, 43, 51, 52), (45, 44, 52, 53), (46, 45, 53, 54), (41, 40, 48, 49), (54, 53, 61, 62), (49, 48, 56, 57), (55, 54, 62, 63), (50, 49, 57, 58), (51, 50, 58, 59), (52, 51, 59, 60), (53, 52, 60, 61), (60, 59, 67, 68), (61, 60, 68, 69), (62, 61, 69, 70), (57, 56, 64, 65), (63, 62, 70, 71), (58, 57, 65, 66), (59, 58, 66, 67), (8, 0, 73), (64, 56, 73), (24, 16, 73), (16, 8, 73), (40, 32, 73), (32, 24, 73), (56, 48, 72, 73), (48, 40, 73, 72), (74, 7, 15, 23, 31, 39, 47, 55, 63, 71), (73, 0, 1, 2, 3, 4, 5, 6, 7, 74), (64, 73, 74, 71, 70, 69, 68, 67, 66, 65)])
_uv = me_sphere_005.uv_layers.new(name='UVMap')
_uv.uv.foreach_set('vector', [0.2812, 0.7626, 0.2812, 0.8283, 0.25, 0.8283, 0.25, 0.7626, 0.2812, 0.697, 0.2812, 0.7626, 0.25, 0.7626, 0.25, 0.697, 0.2812, 0.6313, 0.2812, 0.697, 0.25, 0.697, 0.25, 0.6313, 0.2812, 0.5657, 0.2812, 0.6313, 0.25, 0.6313, 0.25, 0.5657, 0.2812, 0.8939, 0.2812, 0.9596, 0.25, 0.9596, 0.25, 0.8939, 0.2812, 0.5, 0.2812, 0.5657, 0.25, 0.5657, 0.25, 0.5, 0.2812, 0.8283, 0.2812, 0.8939, 0.25, 0.8939, 0.25, 0.8283, 0.25, 0.5, 0.25, 0.5657, 0.2187, 0.5657, 0.2187, 0.5, 0.25, 0.8283, 0.25, 0.8939, 0.2187, 0.8939, 0.2187, 0.8283, 0.25, 0.7626, 0.25, 0.8283, 0.2187, 0.8283, 0.2187, 0.7626, 0.25, 0.697, 0.25, 0.7626, 0.2187, 0.7626, 0.2187, 0.697, 0.25, 0.6313, 0.25, 0.697, 0.2187, 0.697, 0.2187, 0.6313, 0.25, 0.5657, 0.25, 0.6313, 0.2187, 0.6313, 0.2187, 0.5657, 0.25, 0.8939, 0.25, 0.9596, 0.2187, 0.9596, 0.2187, 0.8939, 0.2187, 0.5657, 0.2187, 0.6313, 0.1875, 0.6313, 0.1875, 0.5657, 0.2187, 0.8939, 0.2187, 0.9596, 0.1875, 0.9596, 0.1875, 0.8939, 0.2187, 0.5, 0.2187, 0.5657, 0.1875, 0.5657, 0.1875, 0.5, 0.2187, 0.8283, 0.2187, 0.8939, 0.1875, 0.8939, 0.1875, 0.8283, 0.2187, 0.7626, 0.2187, 0.8283, 0.1875, 0.8283, 0.1875, 0.7626, 0.2187, 0.697, 0.2187, 0.7626, 0.1875, 0.7626, 0.1875, 0.697, 0.2187, 0.6313, 0.2187, 0.697, 0.1875, 0.697, 0.1875, 0.6313, 0.1875, 0.697, 0.1875, 0.7626, 0.1562, 0.7626, 0.1562, 0.697, 0.1875, 0.6313, 0.1875, 0.697, 0.1562, 0.697, 0.1562, 0.6313, 0.1875, 0.5657, 0.1875, 0.6313, 0.1562, 0.6313, 0.1562, 0.5657, 0.1875, 0.8939, 0.1875, 0.9596, 0.1562, 0.9596, 0.1562, 0.8939, 0.1875, 0.5, 0.1875, 0.5657, 0.1562, 0.5657, 0.1562, 0.5, 0.1875, 0.8283, 0.1875, 0.8939, 0.1562, 0.8939, 0.1562, 0.8283, 0.1875, 0.7626, 0.1875, 0.8283, 0.1562, 0.8283, 0.1562, 0.7626, 0.1562, 0.7626, 0.1562, 0.8283, 0.125, 0.8283, 0.125, 0.7626, 0.1562, 0.697, 0.1562, 0.7626, 0.125, 0.7626, 0.125, 0.697, 0.1562, 0.6313, 0.1562, 0.697, 0.125, 0.697, 0.125, 0.6313, 0.1562, 0.5657, 0.1562, 0.6313, 0.125, 0.6313, 0.125, 0.5657, 0.1562, 0.8939, 0.1562, 0.9596, 0.125, 0.9596, 0.125, 0.8939, 0.1562, 0.5, 0.1562, 0.5657, 0.125, 0.5657, 0.125, 0.5, 0.1562, 0.8283, 0.1562, 0.8939, 0.125, 0.8939, 0.125, 0.8283, 0.125, 0.5, 0.125, 0.5657, 0.09375, 0.5657, 0.09375, 0.5, 0.125, 0.8283, 0.125, 0.8939, 0.09375, 0.8939, 0.09375, 0.8283, 0.125, 0.7626, 0.125, 0.8283, 0.09375, 0.8283, 0.09375, 0.7626, 0.125, 0.697, 0.125, 0.7626, 0.09375, 0.7626, 0.09375, 0.697, 0.125, 0.6313, 0.125, 0.697, 0.09375, 0.697, 0.09375, 0.6313, 0.125, 0.5657, 0.125, 0.6313, 0.09375, 0.6313, 0.09375, 0.5657, 0.125, 0.8939, 0.125, 0.9596, 0.09375, 0.9596, 0.09375, 0.8939, 0.09375, 0.5657, 0.09375, 0.6313, 0.0625, 0.6313, 0.0625, 0.5657, 0.09375, 0.8939, 0.09375, 0.9596, 0.0625, 0.9596, 0.0625, 0.8939, 0.09375, 0.5, 0.09375, 0.5657, 0.0625, 0.5657, 0.0625, 0.5, 0.09375, 0.8283, 0.09375, 0.8939, 0.0625, 0.8939, 0.0625, 0.8283, 0.09375, 0.7626, 0.09375, 0.8283, 0.0625, 0.8283, 0.0625, 0.7626, 0.09375, 0.697, 0.09375, 0.7626, 0.0625, 0.7626, 0.0625, 0.697, 0.09375, 0.6313, 0.09375, 0.697, 0.0625, 0.697, 0.0625, 0.6313, 0.0625, 0.697, 0.0625, 0.7626, 0.03125, 0.7626, 0.03125, 0.697, 0.0625, 0.6313, 0.0625, 0.697, 0.03125, 0.697, 0.03125, 0.6313, 0.0625, 0.5657, 0.0625, 0.6313, 0.03125, 0.6313, 0.03125, 0.5657, 0.0625, 0.8939, 0.0625, 0.9596, 0.03125, 0.9596, 0.03125, 0.8939, 0.0625, 0.5, 0.0625, 0.5657, 0.03125, 0.5657, 0.03125, 0.5, 0.0625, 0.8283, 0.0625, 0.8939, 0.03125, 0.8939, 0.03125, 0.8283, 0.0625, 0.7626, 0.0625, 0.8283, 0.03125, 0.8283, 0.03125, 0.7626, 0.25, 0.9596, 0.2812, 0.9596, 0.25, 1.0, 0.03125, 0.9596, 0.0625, 0.9596, 0.03125, 1.0, 0.1875, 0.9596, 0.2187, 0.9596, 0.1875, 1.0, 0.2187, 0.9596, 0.25, 0.9596, 0.2187, 1.0, 0.125, 0.9596, 0.1562, 0.9596, 0.125, 1.0, 0.1562, 0.9596, 0.1875, 0.9596, 0.1563, 1.0, 0.0625, 0.9596, 0.09375, 0.9596, 0.09375, 1.0, 0.0625, 1.0, 0.09375, 0.9596, 0.125, 0.9596, 0.125, 1.0, 0.09375, 1.0, 0.0, 0.0, 0.25, 0.5, 0.2187, 0.5, 0.1875, 0.5, 0.1562, 0.5, 0.125, 0.5, 0.09375, 0.5, 0.0625, 0.5, 0.03125, 0.5, 0.0, 0.0, 0.2812, 0.9596, 0.2812, 0.8939, 0.2812, 0.8283, 0.2812, 0.7626, 0.2812, 0.697, 0.2812, 0.6313, 0.2812, 0.5657, 0.2812, 0.5, 0.0, 0.0, 0.0, 0.0, 0.03125, 1.0, 0.0, 0.0, 0.0, 0.0, 0.03125, 0.5657, 0.03125, 0.6313, 0.03125, 0.697, 0.03125, 0.7626, 0.03125, 0.8283, 0.03125, 0.8939, 0.03125, 0.9596])
me_sphere_005.materials.append(mat_material_002)
me_sphere_005.use_remesh_preserve_volume = False
me_sphere_005.use_remesh_preserve_attributes = False
me_sphere_005.use_mirror_vertex_groups = False
me_sphere_005.update()
me_sphere_004 = bpy.data.meshes.new('Sphere.004')
me_sphere_004.from_pydata([(-0.03806, 0.1913, 0.9808), (-0.07466, 0.3753, 0.9239), (-0.1084, 0.5449, 0.8315), (-0.1379, 0.6935, 0.7071), (-0.1622, 0.8155, 0.5556), (-0.1802, 0.9061, 0.3827), (-0.1913, 0.9619, 0.1951), (-0.1951, 0.9808, 1.192e-07), (3.344e-07, 0.1951, 0.9808), (3.711e-07, 0.3827, 0.9239), (4.075e-07, 0.5556, 0.8315), (3.591e-07, 0.7071, 0.7071), (4.155e-07, 0.8315, 0.5556), (3.669e-07, 0.9239, 0.3827), (4.298e-07, 0.9808, 0.1951), (4.016e-07, 1.0, 1.192e-07), (0.03806, 0.1913, 0.9808), (0.07466, 0.3753, 0.9239), (0.1084, 0.5449, 0.8315), (0.138, 0.6935, 0.7071), (0.1622, 0.8155, 0.5556), (0.1802, 0.9061, 0.3827), (0.1913, 0.9619, 0.1951), (0.1951, 0.9808, 1.192e-07), (0.07466, 0.1802, 0.9808), (0.1464, 0.3536, 0.9239), (0.2126, 0.5133, 0.8315), (0.2706, 0.6533, 0.7071), (0.3182, 0.7682, 0.5556), (0.3536, 0.8536, 0.3827), (0.3753, 0.9061, 0.1951), (0.3827, 0.9239, 1.192e-07), (0.1084, 0.1622, 0.9808), (0.2126, 0.3182, 0.9239), (0.3087, 0.4619, 0.8315), (0.3928, 0.5879, 0.7071), (0.4619, 0.6913, 0.5556), (0.5133, 0.7682, 0.3827), (0.5449, 0.8155, 0.1951), (0.5556, 0.8315, 1.192e-07), (0.138, 0.1379, 0.9808), (0.2706, 0.2706, 0.9239), (0.3928, 0.3928, 0.8315), (0.5, 0.5, 0.7071), (0.5879, 0.5879, 0.5556), (0.6533, 0.6533, 0.3827), (0.6935, 0.6935, 0.1951), (0.7071, 0.7071, 1.192e-07), (0.1622, 0.1084, 0.9808), (0.3182, 0.2126, 0.9239), (0.4619, 0.3087, 0.8315), (0.5879, 0.3928, 0.7071), (0.6913, 0.4619, 0.5556), (0.7682, 0.5133, 0.3827), (0.8155, 0.5449, 0.1951), (0.8315, 0.5556, 1.192e-07), (0.1802, 0.07466, 0.9808), (0.3536, 0.1464, 0.9239), (0.5133, 0.2126, 0.8315), (0.6533, 0.2706, 0.7071), (0.7682, 0.3182, 0.5556), (0.8536, 0.3536, 0.3827), (0.9061, 0.3753, 0.1951), (0.9239, 0.3827, 1.192e-07), (0.1913, 0.03806, 0.9808), (0.3753, 0.07466, 0.9239), (0.5449, 0.1084, 0.8315), (0.6935, 0.1379, 0.7071), (0.8155, 0.1622, 0.5556), (0.9061, 0.1802, 0.3827), (0.9619, 0.1913, 0.1951), (0.9808, 0.1951, 1.192e-07), (-0.0006528, 0.0009775, 0.9929), (-0.0006528, 0.0009775, 0.002583)], [], [(3, 2, 10, 11), (4, 3, 11, 12), (5, 4, 12, 13), (6, 5, 13, 14), (1, 0, 8, 9), (7, 6, 14, 15), (2, 1, 9, 10), (9, 8, 16, 17), (15, 14, 22, 23), (10, 9, 17, 18), (11, 10, 18, 19), (12, 11, 19, 20), (13, 12, 20, 21), (14, 13, 21, 22), (21, 20, 28, 29), (22, 21, 29, 30), (17, 16, 24, 25), (23, 22, 30, 31), (18, 17, 25, 26), (19, 18, 26, 27), (20, 19, 27, 28), (28, 27, 35, 36), (29, 28, 36, 37), (30, 29, 37, 38), (25, 24, 32, 33), (31, 30, 38, 39), (26, 25, 33, 34), (27, 26, 34, 35), (35, 34, 42, 43), (36, 35, 43, 44), (37, 36, 44, 45), (38, 37, 45, 46), (33, 32, 40, 41), (39, 38, 46, 47), (34, 33, 41, 42), (41, 40, 48, 49), (47, 46, 54, 55), (42, 41, 49, 50), (43, 42, 50, 51), (44, 43, 51, 52), (45, 44, 52, 53), (46, 45, 53, 54), (53, 52, 60, 61), (54, 53, 61, 62), (49, 48, 56, 57), (55, 54, 62, 63), (50, 49, 57, 58), (51, 50, 58, 59), (52, 51, 59, 60), (60, 59, 67, 68), (61, 60, 68, 69), (62, 61, 69, 70), (57, 56, 64, 65), (63, 62, 70, 71), (58, 57, 65, 66), (59, 58, 66, 67), (32, 24, 72), (64, 56, 72), (24, 16, 72), (56, 48, 72), (16, 8, 72), (48, 40, 72), (8, 0, 72), (40, 32, 72), (73, 7, 15, 23, 31, 39, 47, 55, 63, 71), (72, 0, 1, 2, 3, 4, 5, 6, 7, 73), (64, 72, 73, 71, 70, 69, 68, 67, 66, 65)])
_uv = me_sphere_004.uv_layers.new(name='UVMap')
_uv.uv.foreach_set('vector', [0.5312, 0.7626, 0.5312, 0.8283, 0.5, 0.8283, 0.5, 0.7626, 0.5312, 0.697, 0.5312, 0.7626, 0.5, 0.7626, 0.5, 0.697, 0.5312, 0.6313, 0.5312, 0.697, 0.5, 0.697, 0.5, 0.6313, 0.5312, 0.5657, 0.5312, 0.6313, 0.5, 0.6313, 0.5, 0.5657, 0.5312, 0.8939, 0.5312, 0.9596, 0.5, 0.9596, 0.5, 0.8939, 0.5312, 0.5, 0.5312, 0.5657, 0.5, 0.5657, 0.5, 0.5, 0.5312, 0.8283, 0.5312, 0.8939, 0.5, 0.8939, 0.5, 0.8283, 0.5, 0.8939, 0.5, 0.9596, 0.4687, 0.9596, 0.4687, 0.8939, 0.5, 0.5, 0.5, 0.5657, 0.4687, 0.5657, 0.4687, 0.5, 0.5, 0.8283, 0.5, 0.8939, 0.4687, 0.8939, 0.4687, 0.8283, 0.5, 0.7626, 0.5, 0.8283, 0.4687, 0.8283, 0.4687, 0.7626, 0.5, 0.697, 0.5, 0.7626, 0.4687, 0.7626, 0.4687, 0.697, 0.5, 0.6313, 0.5, 0.697, 0.4687, 0.697, 0.4687, 0.6313, 0.5, 0.5657, 0.5, 0.6313, 0.4687, 0.6313, 0.4687, 0.5657, 0.4687, 0.6313, 0.4687, 0.697, 0.4375, 0.697, 0.4375, 0.6313, 0.4687, 0.5657, 0.4687, 0.6313, 0.4375, 0.6313, 0.4375, 0.5657, 0.4687, 0.8939, 0.4687, 0.9596, 0.4375, 0.9596, 0.4375, 0.8939, 0.4687, 0.5, 0.4687, 0.5657, 0.4375, 0.5657, 0.4375, 0.5, 0.4687, 0.8283, 0.4687, 0.8939, 0.4375, 0.8939, 0.4375, 0.8283, 0.4687, 0.7626, 0.4687, 0.8283, 0.4375, 0.8283, 0.4375, 0.7626, 0.4687, 0.697, 0.4687, 0.7626, 0.4375, 0.7626, 0.4375, 0.697, 0.4375, 0.697, 0.4375, 0.7626, 0.4062, 0.7626, 0.4062, 0.697, 0.4375, 0.6313, 0.4375, 0.697, 0.4062, 0.697, 0.4062, 0.6313, 0.4375, 0.5657, 0.4375, 0.6313, 0.4062, 0.6313, 0.4062, 0.5657, 0.4375, 0.8939, 0.4375, 0.9596, 0.4062, 0.9596, 0.4062, 0.8939, 0.4375, 0.5, 0.4375, 0.5657, 0.4062, 0.5657, 0.4062, 0.5, 0.4375, 0.8283, 0.4375, 0.8939, 0.4062, 0.8939, 0.4062, 0.8283, 0.4375, 0.7626, 0.4375, 0.8283, 0.4062, 0.8283, 0.4062, 0.7626, 0.4062, 0.7626, 0.4062, 0.8283, 0.375, 0.8283, 0.375, 0.7626, 0.4062, 0.697, 0.4062, 0.7626, 0.375, 0.7626, 0.375, 0.697, 0.4062, 0.6313, 0.4062, 0.697, 0.375, 0.697, 0.375, 0.6313, 0.4062, 0.5657, 0.4062, 0.6313, 0.375, 0.6313, 0.375, 0.5657, 0.4062, 0.8939, 0.4062, 0.9596, 0.375, 0.9596, 0.375, 0.8939, 0.4062, 0.5, 0.4062, 0.5657, 0.375, 0.5657, 0.375, 0.5, 0.4062, 0.8283, 0.4062, 0.8939, 0.375, 0.8939, 0.375, 0.8283, 0.375, 0.8939, 0.375, 0.9596, 0.3437, 0.9596, 0.3437, 0.8939, 0.375, 0.5, 0.375, 0.5657, 0.3437, 0.5657, 0.3437, 0.5, 0.375, 0.8283, 0.375, 0.8939, 0.3437, 0.8939, 0.3437, 0.8283, 0.375, 0.7626, 0.375, 0.8283, 0.3437, 0.8283, 0.3437, 0.7626, 0.375, 0.697, 0.375, 0.7626, 0.3437, 0.7626, 0.3437, 0.697, 0.375, 0.6313, 0.375, 0.697, 0.3437, 0.697, 0.3437, 0.6313, 0.375, 0.5657, 0.375, 0.6313, 0.3437, 0.6313, 0.3437, 0.5657, 0.3437, 0.6313, 0.3437, 0.697, 0.3125, 0.697, 0.3125, 0.6313, 0.3437, 0.5657, 0.3437, 0.6313, 0.3125, 0.6313, 0.3125, 0.5657, 0.3437, 0.8939, 0.3437, 0.9596, 0.3125, 0.9596, 0.3125, 0.8939, 0.3437, 0.5, 0.3437, 0.5657, 0.3125, 0.5657, 0.3125, 0.5, 0.3437, 0.8283, 0.3437, 0.8939, 0.3125, 0.8939, 0.3125, 0.8283, 0.3437, 0.7626, 0.3437, 0.8283, 0.3125, 0.8283, 0.3125, 0.7626, 0.3437, 0.697, 0.3437, 0.7626, 0.3125, 0.7626, 0.3125, 0.697, 0.3125, 0.697, 0.3125, 0.7626, 0.2812, 0.7626, 0.2812, 0.697, 0.3125, 0.6313, 0.3125, 0.697, 0.2812, 0.697, 0.2812, 0.6313, 0.3125, 0.5657, 0.3125, 0.6313, 0.2812, 0.6313, 0.2812, 0.5657, 0.3125, 0.8939, 0.3125, 0.9596, 0.2812, 0.9596, 0.2812, 0.8939, 0.3125, 0.5, 0.3125, 0.5657, 0.2812, 0.5657, 0.2812, 0.5, 0.3125, 0.8283, 0.3125, 0.8939, 0.2812, 0.8939, 0.2812, 0.8283, 0.3125, 0.7626, 0.3125, 0.8283, 0.2812, 0.8283, 0.2812, 0.7626, 0.4062, 0.9596, 0.4375, 0.9596, 0.4062, 1.0, 0.2812, 0.9596, 0.3125, 0.9596, 0.2812, 1.0, 0.4375, 0.9596, 0.4687, 0.9596, 0.4375, 1.0, 0.3125, 0.9596, 0.3437, 0.9596, 0.3125, 1.0, 0.4687, 0.9596, 0.5, 0.9596, 0.4687, 1.0, 0.3437, 0.9596, 0.375, 0.9596, 0.3437, 1.0, 0.5, 0.9596, 0.5312, 0.9596, 0.5, 1.0, 0.375, 0.9596, 0.4062, 0.9596, 0.375, 1.0, 0.0, 0.0, 0.5, 0.5, 0.4687, 0.5, 0.4375, 0.5, 0.4062, 0.5, 0.375, 0.5, 0.3437, 0.5, 0.3125, 0.5, 0.2812, 0.5, 0.0, 0.0, 0.5312, 0.9596, 0.5312, 0.8939, 0.5312, 0.8283, 0.5312, 0.7626, 0.5312, 0.697, 0.5312, 0.6313, 0.5312, 0.5657, 0.5312, 0.5, 0.0, 0.0, 0.0, 0.0, 0.2812, 1.0, 0.0, 0.0, 0.0, 0.0, 0.2812, 0.5657, 0.2812, 0.6313, 0.2812, 0.697, 0.2812, 0.7626, 0.2812, 0.8283, 0.2812, 0.8939, 0.2812, 0.9596])
me_sphere_004.materials.append(mat_material_002)
me_sphere_004.use_remesh_preserve_volume = False
me_sphere_004.use_remesh_preserve_attributes = False
me_sphere_004.use_mirror_vertex_groups = False
me_sphere_004.update()
me_sphere_003 = bpy.data.meshes.new('Sphere.003')
me_sphere_003.from_pydata([(0.9808, 0.1951, 1.192e-07), (0.9619, 0.1913, -0.1951), (0.9061, 0.1802, -0.3827), (0.8155, 0.1622, -0.5556), (0.6935, 0.1379, -0.7071), (0.5449, 0.1084, -0.8315), (0.3753, 0.07466, -0.9239), (0.1913, 0.03806, -0.9808), (1.0, -1.199e-07, 1.192e-07), (0.9808, -1.129e-07, -0.1951), (0.9239, -3.839e-08, -0.3827), (0.8315, -1.455e-07, -0.5556), (0.7071, -1.037e-07, -0.7071), (0.5556, -1.155e-07, -0.8315), (0.3827, -4.261e-08, -0.9239), (0.1951, -1.47e-08, -0.9808), (0.9808, -0.1951, 1.192e-07), (0.9619, -0.1913, -0.1951), (0.9061, -0.1802, -0.3827), (0.8155, -0.1622, -0.5556), (0.6935, -0.1379, -0.7071), (0.5449, -0.1084, -0.8315), (0.3753, -0.07466, -0.9239), (0.1913, -0.03806, -0.9808), (0.9239, -0.3827, 1.192e-07), (0.9061, -0.3753, -0.1951), (0.8536, -0.3536, -0.3827), (0.7682, -0.3182, -0.5556), (0.6533, -0.2706, -0.7071), (0.5133, -0.2126, -0.8315), (0.3536, -0.1464, -0.9239), (0.1802, -0.07466, -0.9808), (0.8315, -0.5556, 1.192e-07), (0.8155, -0.5449, -0.1951), (0.7682, -0.5133, -0.3827), (0.6913, -0.4619, -0.5556), (0.5879, -0.3928, -0.7071), (0.4619, -0.3087, -0.8315), (0.3182, -0.2126, -0.9239), (0.1622, -0.1084, -0.9808), (0.7071, -0.7071, 1.192e-07), (0.6935, -0.6935, -0.1951), (0.6533, -0.6533, -0.3827), (0.5879, -0.5879, -0.5556), (0.5, -0.5, -0.7071), (0.3928, -0.3928, -0.8315), (0.2706, -0.2706, -0.9239), (0.138, -0.1379, -0.9808), (0.5556, -0.8315, 1.192e-07), (0.5449, -0.8155, -0.1951), (0.5133, -0.7682, -0.3827), (0.4619, -0.6913, -0.5556), (0.3928, -0.5879, -0.7071), (0.3087, -0.4619, -0.8315), (0.2126, -0.3182, -0.9239), (0.1084, -0.1622, -0.9808), (-0.0006528, 0.0009775, -1.001), (0.3827, -0.9239, 1.192e-07), (0.3753, -0.9061, -0.1951), (0.3536, -0.8536, -0.3827), (0.3182, -0.7682, -0.5556), (0.2706, -0.6533, -0.7071), (0.2126, -0.5133, -0.8315), (0.1464, -0.3536, -0.9239), (0.07466, -0.1802, -0.9808), (0.1951, -0.9808, 1.192e-07), (0.1913, -0.9619, -0.1951), (0.1802, -0.9061, -0.3827), (0.1622, -0.8155, -0.5556), (0.1379, -0.6935, -0.7071), (0.1084, -0.5449, -0.8315), (0.07466, -0.3753, -0.9239), (0.03806, -0.1913, -0.9808), (-0.0006528, 0.0009775, -0.002404)], [], [(6, 5, 13, 14), (1, 0, 8, 9), (7, 6, 14, 15), (2, 1, 9, 10), (3, 2, 10, 11), (4, 3, 11, 12), (5, 4, 12, 13), (13, 12, 20, 21), (14, 13, 21, 22), (9, 8, 16, 17), (15, 14, 22, 23), (10, 9, 17, 18), (11, 10, 18, 19), (12, 11, 19, 20), (20, 19, 27, 28), (21, 20, 28, 29), (22, 21, 29, 30), (17, 16, 24, 25), (23, 22, 30, 31), (18, 17, 25, 26), (19, 18, 26, 27), (27, 26, 34, 35), (28, 27, 35, 36), (29, 28, 36, 37), (30, 29, 37, 38), (25, 24, 32, 33), (31, 30, 38, 39), (26, 25, 33, 34), (33, 32, 40, 41), (39, 38, 46, 47), (34, 33, 41, 42), (35, 34, 42, 43), (36, 35, 43, 44), (37, 36, 44, 45), (38, 37, 45, 46), (45, 44, 52, 53), (46, 45, 53, 54), (41, 40, 48, 49), (47, 46, 54, 55), (42, 41, 49, 50), (43, 42, 50, 51), (44, 43, 51, 52), (52, 51, 60, 61), (53, 52, 61, 62), (54, 53, 62, 63), (49, 48, 57, 58), (55, 54, 63, 64), (50, 49, 58, 59), (51, 50, 59, 60), (60, 59, 67, 68), (61, 60, 68, 69), (62, 61, 69, 70), (63, 62, 70, 71), (58, 57, 65, 66), (64, 63, 71, 72), (59, 58, 66, 67), (39, 47, 56), (23, 31, 56), (64, 72, 56), (47, 55, 56), (7, 15, 56), (31, 39, 56), (55, 64, 56), (15, 23, 56), (0, 73, 65, 57, 48, 40, 32, 24, 16, 8), (73, 0, 1, 2, 3, 4, 5, 6, 7, 56), (65, 73, 56, 72, 71, 70, 69, 68, 67, 66)])
_uv = me_sphere_003.uv_layers.new(name='UVMap')
_uv.uv.foreach_set('vector', [0.2812, 0.1061, 0.2812, 0.1717, 0.25, 0.1717, 0.25, 0.1061, 0.2812, 0.4344, 0.2812, 0.5, 0.25, 0.5, 0.25, 0.4344, 0.2812, 0.04045, 0.2812, 0.1061, 0.25, 0.1061, 0.25, 0.04045, 0.2812, 0.3687, 0.2812, 0.4344, 0.25, 0.4344, 0.25, 0.3687, 0.2812, 0.303, 0.2812, 0.3687, 0.25, 0.3687, 0.25, 0.303, 0.2812, 0.2374, 0.2812, 0.303, 0.25, 0.303, 0.25, 0.2374, 0.2812, 0.1717, 0.2812, 0.2374, 0.25, 0.2374, 0.25, 0.1717, 0.25, 0.1717, 0.25, 0.2374, 0.2187, 0.2374, 0.2187, 0.1717, 0.25, 0.1061, 0.25, 0.1717, 0.2187, 0.1717, 0.2187, 0.1061, 0.25, 0.4344, 0.25, 0.5, 0.2187, 0.5, 0.2187, 0.4344, 0.25, 0.04045, 0.25, 0.1061, 0.2187, 0.1061, 0.2187, 0.04045, 0.25, 0.3687, 0.25, 0.4344, 0.2187, 0.4344, 0.2187, 0.3687, 0.25, 0.303, 0.25, 0.3687, 0.2187, 0.3687, 0.2187, 0.303, 0.25, 0.2374, 0.25, 0.303, 0.2187, 0.303, 0.2187, 0.2374, 0.2187, 0.2374, 0.2187, 0.303, 0.1875, 0.303, 0.1875, 0.2374, 0.2187, 0.1717, 0.2187, 0.2374, 0.1875, 0.2374, 0.1875, 0.1717, 0.2187, 0.1061, 0.2187, 0.1717, 0.1875, 0.1717, 0.1875, 0.1061, 0.2187, 0.4344, 0.2187, 0.5, 0.1875, 0.5, 0.1875, 0.4343, 0.2187, 0.04045, 0.2187, 0.1061, 0.1875, 0.1061, 0.1875, 0.04045, 0.2187, 0.3687, 0.2187, 0.4344, 0.1875, 0.4343, 0.1875, 0.3687, 0.2187, 0.303, 0.2187, 0.3687, 0.1875, 0.3687, 0.1875, 0.303, 0.1875, 0.303, 0.1875, 0.3687, 0.1562, 0.3687, 0.1562, 0.303, 0.1875, 0.2374, 0.1875, 0.303, 0.1562, 0.303, 0.1562, 0.2374, 0.1875, 0.1717, 0.1875, 0.2374, 0.1562, 0.2374, 0.1562, 0.1717, 0.1875, 0.1061, 0.1875, 0.1717, 0.1562, 0.1717, 0.1562, 0.1061, 0.1875, 0.4343, 0.1875, 0.5, 0.1562, 0.5, 0.1562, 0.4343, 0.1875, 0.04045, 0.1875, 0.1061, 0.1562, 0.1061, 0.1562, 0.04045, 0.1875, 0.3687, 0.1875, 0.4343, 0.1562, 0.4343, 0.1562, 0.3687, 0.1562, 0.4343, 0.1562, 0.5, 0.125, 0.5, 0.125, 0.4343, 0.1562, 0.04045, 0.1562, 0.1061, 0.125, 0.1061, 0.125, 0.04045, 0.1562, 0.3687, 0.1562, 0.4343, 0.125, 0.4343, 0.125, 0.3687, 0.1562, 0.303, 0.1562, 0.3687, 0.125, 0.3687, 0.125, 0.303, 0.1562, 0.2374, 0.1562, 0.303, 0.125, 0.303, 0.125, 0.2374, 0.1562, 0.1717, 0.1562, 0.2374, 0.125, 0.2374, 0.125, 0.1717, 0.1562, 0.1061, 0.1562, 0.1717, 0.125, 0.1717, 0.125, 0.1061, 0.125, 0.1717, 0.125, 0.2374, 0.09375, 0.2374, 0.09375, 0.1717, 0.125, 0.1061, 0.125, 0.1717, 0.09375, 0.1717, 0.09375, 0.1061, 0.125, 0.4343, 0.125, 0.5, 0.09375, 0.5, 0.09375, 0.4343, 0.125, 0.04045, 0.125, 0.1061, 0.09375, 0.1061, 0.09375, 0.04045, 0.125, 0.3687, 0.125, 0.4343, 0.09375, 0.4343, 0.09375, 0.3687, 0.125, 0.303, 0.125, 0.3687, 0.09375, 0.3687, 0.09375, 0.303, 0.125, 0.2374, 0.125, 0.303, 0.09375, 0.303, 0.09375, 0.2374, 0.09375, 0.2374, 0.09375, 0.303, 0.0625, 0.303, 0.0625, 0.2374, 0.09375, 0.1717, 0.09375, 0.2374, 0.0625, 0.2374, 0.0625, 0.1717, 0.09375, 0.1061, 0.09375, 0.1717, 0.0625, 0.1717, 0.0625, 0.1061, 0.09375, 0.4343, 0.09375, 0.5, 0.0625, 0.5, 0.0625, 0.4343, 0.09375, 0.04045, 0.09375, 0.1061, 0.0625, 0.1061, 0.0625, 0.04045, 0.09375, 0.3687, 0.09375, 0.4343, 0.0625, 0.4343, 0.0625, 0.3687, 0.09375, 0.303, 0.09375, 0.3687, 0.0625, 0.3687, 0.0625, 0.303, 0.0625, 0.303, 0.0625, 0.3687, 0.03125, 0.3687, 0.03125, 0.303, 0.0625, 0.2374, 0.0625, 0.303, 0.03125, 0.303, 0.03125, 0.2374, 0.0625, 0.1717, 0.0625, 0.2374, 0.03125, 0.2374, 0.03125, 0.1717, 0.0625, 0.1061, 0.0625, 0.1717, 0.03125, 0.1717, 0.03125, 0.1061, 0.0625, 0.4343, 0.0625, 0.5, 0.03125, 0.5, 0.03125, 0.4343, 0.0625, 0.04045, 0.0625, 0.1061, 0.03125, 0.1061, 0.03125, 0.04045, 0.0625, 0.3687, 0.0625, 0.4343, 0.03125, 0.4343, 0.03125, 0.3687, 0.1562, 0.04045, 0.125, 0.04045, 0.1563, 3.189e-07, 0.2187, 0.04045, 0.1875, 0.04045, 0.2187, 3.189e-07, 0.0625, 0.04045, 0.03125, 0.04045, 0.0625, 3.189e-07, 0.125, 0.04045, 0.09375, 0.04045, 0.125, 3.189e-07, 0.2812, 0.04045, 0.25, 0.04045, 0.2812, 3.189e-07, 0.1875, 0.04045, 0.1562, 0.04045, 0.1875, 3.189e-07, 0.09375, 0.04045, 0.0625, 0.04045, 0.09375, 3.189e-07, 0.25, 0.04045, 0.2187, 0.04045, 0.25, 3.189e-07, 0.0, 0.0, 0.0, 0.0, 0.0625, 0.5, 0.09375, 0.5, 0.125, 0.5, 0.1562, 0.5, 0.1875, 0.5, 0.2187, 0.5, 0.25, 0.5, 0.2812, 0.5, 0.0, 0.0, 0.2812, 0.4344, 0.2812, 0.3687, 0.2812, 0.303, 0.2812, 0.2374, 0.2812, 0.1717, 0.2812, 0.1061, 0.2812, 0.04045, 0.2812, 3.189e-07, 0.0, 0.0, 0.0, 0.0, 0.0, 0.0, 0.03125, 0.04045, 0.03125, 0.1061, 0.03125, 0.1717, 0.03125, 0.2374, 0.03125, 0.303, 0.03125, 0.3687, 0.03125, 0.4343, 0.03125, 0.5])
me_sphere_003.materials.append(mat_material_002)
me_sphere_003.use_remesh_preserve_volume = False
me_sphere_003.use_remesh_preserve_attributes = False
me_sphere_003.use_mirror_vertex_groups = False
me_sphere_003.update()
me_sphere_002 = bpy.data.meshes.new('Sphere.002')
me_sphere_002.from_pydata([(-1.0, 0.0, 7.55e-08), (-0.9808, 0.0, -0.1951), (-0.9239, 0.0, -0.3827), (-0.8315, 0.0, -0.5556), (-0.7071, 0.0, -0.7071), (-0.5556, 0.0, -0.8315), (-0.3827, 0.0, -0.9239), (-0.1951, 0.0, -0.9808), (-0.9808, 0.1951, 1.192e-07), (-0.9619, 0.1913, -0.1951), (-0.9061, 0.1802, -0.3827), (-0.8155, 0.1622, -0.5556), (-0.6935, 0.1379, -0.7071), (-0.5449, 0.1084, -0.8315), (-0.3753, 0.07466, -0.9239), (-0.1913, 0.03806, -0.9808), (-0.9239, 0.3827, 1.192e-07), (-0.9061, 0.3753, -0.1951), (-0.8536, 0.3536, -0.3827), (-0.7682, 0.3182, -0.5556), (-0.6533, 0.2706, -0.7071), (-0.5133, 0.2126, -0.8315), (-0.3536, 0.1464, -0.9239), (-0.1802, 0.07466, -0.9808), (-0.8315, 0.5556, 1.192e-07), (-0.8155, 0.5449, -0.1951), (-0.7682, 0.5133, -0.3827), (-0.6913, 0.4619, -0.5556), (-0.5879, 0.3928, -0.7071), (-0.4619, 0.3087, -0.8315), (-0.3182, 0.2126, -0.9239), (-0.1622, 0.1084, -0.9808), (-0.7071, 0.7071, 1.192e-07), (-0.6935, 0.6935, -0.1951), (-0.6533, 0.6533, -0.3827), (-0.5879, 0.5879, -0.5556), (-0.5, 0.5, -0.7071), (-0.3928, 0.3928, -0.8315), (-0.2706, 0.2706, -0.9239), (-0.1379, 0.1379, -0.9808), (-0.5556, 0.8315, 1.192e-07), (-0.5449, 0.8155, -0.1951), (-0.5133, 0.7682, -0.3827), (-0.4619, 0.6913, -0.5556), (-0.3928, 0.5879, -0.7071), (-0.3087, 0.4619, -0.8315), (-0.2126, 0.3182, -0.9239), (-0.1084, 0.1622, -0.9808), (-0.3827, 0.9239, 1.192e-07), (-0.3753, 0.9061, -0.1951), (-0.3536, 0.8536, -0.3827), (-0.3182, 0.7682, -0.5556), (-0.2706, 0.6533, -0.7071), (-0.2126, 0.5133, -0.8315), (-0.1464, 0.3536, -0.9239), (-0.07466, 0.1802, -0.9808), (-0.1951, 0.9808, 1.192e-07), (-0.1913, 0.9619, -0.1951), (-0.1802, 0.9061, -0.3827), (-0.1622, 0.8155, -0.5556), (-0.1379, 0.6935, -0.7071), (-0.1084, 0.5449, -0.8315), (-0.07466, 0.3753, -0.9239), (-0.03806, 0.1913, -0.9808), (-0.0006528, 0.0009775, -1.001), (-0.9808, -0.1951, 1.192e-07), (-0.9619, -0.1913, -0.1951), (-0.9061, -0.1802, -0.3827), (-0.8155, -0.1622, -0.5556), (-0.6935, -0.1379, -0.7071), (-0.5449, -0.1084, -0.8315), (-0.3753, -0.07466, -0.9239), (-0.1913, -0.03806, -0.9808), (-0.0006528, 0.0009775, 0.000168)], [], [(3, 2, 10, 11), (4, 3, 11, 12), (5, 4, 12, 13), (6, 5, 13, 14), (1, 0, 8, 9), (7, 6, 14, 15), (2, 1, 9, 10), (11, 10, 18, 19), (12, 11, 19, 20), (13, 12, 20, 21), (14, 13, 21, 22), (9, 8, 16, 17), (15, 14, 22, 23), (10, 9, 17, 18), (23, 22, 30, 31), (18, 17, 25, 26), (19, 18, 26, 27), (20, 19, 27, 28), (21, 20, 28, 29), (22, 21, 29, 30), (17, 16, 24, 25), (30, 29, 37, 38), (25, 24, 32, 33), (31, 30, 38, 39), (26, 25, 33, 34), (27, 26, 34, 35), (28, 27, 35, 36), (29, 28, 36, 37), (37, 36, 44, 45), (38, 37, 45, 46), (33, 32, 40, 41), (39, 38, 46, 47), (34, 33, 41, 42), (35, 34, 42, 43), (36, 35, 43, 44), (43, 42, 50, 51), (44, 43, 51, 52), (45, 44, 52, 53), (46, 45, 53, 54), (41, 40, 48, 49), (47, 46, 54, 55), (42, 41, 49, 50), (55, 54, 62, 63), (50, 49, 57, 58), (51, 50, 58, 59), (52, 51, 59, 60), (53, 52, 60, 61), (54, 53, 61, 62), (49, 48, 56, 57), (72, 71, 6, 7), (67, 66, 1, 2), (68, 67, 2, 3), (69, 68, 3, 4), (70, 69, 4, 5), (71, 70, 5, 6), (66, 65, 0, 1), (23, 31, 64), (55, 63, 64), (72, 7, 64), (7, 15, 64), (39, 47, 64), (31, 39, 64), (15, 23, 64), (47, 55, 64), (16, 8, 0, 65, 73, 56, 48, 40, 32, 24), (56, 73, 64, 63, 62, 61, 60, 59, 58, 57), (73, 65, 66, 67, 68, 69, 70, 71, 72, 64)])
_uv = me_sphere_002.uv_layers.new(name='UVMap')
_uv.uv.foreach_set('vector', [0.75, 0.303, 0.75, 0.3687, 0.7187, 0.3687, 0.7187, 0.303, 0.75, 0.2374, 0.75, 0.303, 0.7187, 0.303, 0.7187, 0.2374, 0.75, 0.1717, 0.75, 0.2374, 0.7187, 0.2374, 0.7187, 0.1717, 0.75, 0.1061, 0.75, 0.1717, 0.7187, 0.1717, 0.7187, 0.1061, 0.75, 0.4343, 0.75, 0.5, 0.7187, 0.5, 0.7187, 0.4343, 0.75, 0.04045, 0.75, 0.1061, 0.7187, 0.1061, 0.7187, 0.04045, 0.75, 0.3687, 0.75, 0.4343, 0.7187, 0.4343, 0.7187, 0.3687, 0.7187, 0.303, 0.7187, 0.3687, 0.6875, 0.3687, 0.6875, 0.303, 0.7187, 0.2374, 0.7187, 0.303, 0.6875, 0.303, 0.6875, 0.2374, 0.7187, 0.1717, 0.7187, 0.2374, 0.6875, 0.2374, 0.6875, 0.1717, 0.7187, 0.1061, 0.7187, 0.1717, 0.6875, 0.1717, 0.6875, 0.1061, 0.7187, 0.4343, 0.7187, 0.5, 0.6875, 0.5, 0.6875, 0.4343, 0.7187, 0.04045, 0.7187, 0.1061, 0.6875, 0.1061, 0.6875, 0.04045, 0.7187, 0.3687, 0.7187, 0.4343, 0.6875, 0.4343, 0.6875, 0.3687, 0.6875, 0.04045, 0.6875, 0.1061, 0.6562, 0.1061, 0.6562, 0.04045, 0.6875, 0.3687, 0.6875, 0.4343, 0.6562, 0.4343, 0.6562, 0.3687, 0.6875, 0.303, 0.6875, 0.3687, 0.6562, 0.3687, 0.6562, 0.303, 0.6875, 0.2374, 0.6875, 0.303, 0.6562, 0.303, 0.6562, 0.2374, 0.6875, 0.1717, 0.6875, 0.2374, 0.6562, 0.2374, 0.6562, 0.1717, 0.6875, 0.1061, 0.6875, 0.1717, 0.6562, 0.1717, 0.6562, 0.1061, 0.6875, 0.4343, 0.6875, 0.5, 0.6562, 0.5, 0.6562, 0.4343, 0.6562, 0.1061, 0.6562, 0.1717, 0.625, 0.1717, 0.625, 0.1061, 0.6562, 0.4343, 0.6562, 0.5, 0.625, 0.5, 0.625, 0.4343, 0.6562, 0.04045, 0.6562, 0.1061, 0.625, 0.1061, 0.625, 0.04045, 0.6562, 0.3687, 0.6562, 0.4343, 0.625, 0.4343, 0.625, 0.3687, 0.6562, 0.303, 0.6562, 0.3687, 0.625, 0.3687, 0.625, 0.303, 0.6562, 0.2374, 0.6562, 0.303, 0.625, 0.303, 0.625, 0.2374, 0.6562, 0.1717, 0.6562, 0.2374, 0.625, 0.2374, 0.625, 0.1717, 0.625, 0.1717, 0.625, 0.2374, 0.5937, 0.2374, 0.5937, 0.1717, 0.625, 0.1061, 0.625, 0.1717, 0.5937, 0.1717, 0.5937, 0.1061, 0.625, 0.4343, 0.625, 0.5, 0.5937, 0.5, 0.5937, 0.4343, 0.625, 0.04045, 0.625, 0.1061, 0.5937, 0.1061, 0.5937, 0.04045, 0.625, 0.3687, 0.625, 0.4343, 0.5937, 0.4343, 0.5937, 0.3687, 0.625, 0.303, 0.625, 0.3687, 0.5937, 0.3687, 0.5937, 0.303, 0.625, 0.2374, 0.625, 0.303, 0.5937, 0.303, 0.5937, 0.2374, 0.5937, 0.303, 0.5937, 0.3687, 0.5625, 0.3687, 0.5625, 0.303, 0.5937, 0.2374, 0.5937, 0.303, 0.5625, 0.303, 0.5625, 0.2374, 0.5937, 0.1717, 0.5937, 0.2374, 0.5625, 0.2374, 0.5625, 0.1717, 0.5937, 0.1061, 0.5937, 0.1717, 0.5625, 0.1717, 0.5625, 0.1061, 0.5937, 0.4343, 0.5937, 0.5, 0.5625, 0.5, 0.5625, 0.4343, 0.5937, 0.04045, 0.5937, 0.1061, 0.5625, 0.1061, 0.5625, 0.04045, 0.5937, 0.3687, 0.5937, 0.4343, 0.5625, 0.4343, 0.5625, 0.3687, 0.5625, 0.04045, 0.5625, 0.1061, 0.5312, 0.1061, 0.5312, 0.04045, 0.5625, 0.3687, 0.5625, 0.4343, 0.5312, 0.4343, 0.5312, 0.3687, 0.5625, 0.303, 0.5625, 0.3687, 0.5312, 0.3687, 0.5312, 0.303, 0.5625, 0.2374, 0.5625, 0.303, 0.5312, 0.303, 0.5312, 0.2374, 0.5625, 0.1717, 0.5625, 0.2374, 0.5312, 0.2374, 0.5312, 0.1717, 0.5625, 0.1061, 0.5625, 0.1717, 0.5312, 0.1717, 0.5312, 0.1061, 0.5625, 0.4343, 0.5625, 0.5, 0.5312, 0.5, 0.5312, 0.4343, 0.7812, 0.04045, 0.7812, 0.1061, 0.75, 0.1061, 0.75, 0.04045, 0.7812, 0.3687, 0.7812, 0.4343, 0.75, 0.4343, 0.75, 0.3687, 0.7812, 0.303, 0.7812, 0.3687, 0.75, 0.3687, 0.75, 0.303, 0.7812, 0.2374, 0.7812, 0.303, 0.75, 0.303, 0.75, 0.2374, 0.7812, 0.1717, 0.7812, 0.2374, 0.75, 0.2374, 0.75, 0.1717, 0.7812, 0.1061, 0.7812, 0.1717, 0.75, 0.1717, 0.75, 0.1061, 0.7812, 0.4343, 0.7812, 0.5, 0.75, 0.5, 0.75, 0.4343, 0.6875, 0.04045, 0.6562, 0.04045, 0.6875, 0.0, 0.5625, 0.04045, 0.5312, 0.04045, 0.5625, 0.0, 0.7812, 0.04045, 0.75, 0.04045, 0.7812, 0.0, 0.75, 0.04045, 0.7187, 0.04045, 0.75, 0.0, 0.625, 0.04045, 0.5937, 0.04045, 0.625, 0.0, 0.6562, 0.04045, 0.625, 0.04045, 0.6562, 0.0, 0.7187, 0.04045, 0.6875, 0.04045, 0.7187, 0.0, 0.5937, 0.04045, 0.5625, 0.04045, 0.5937, 0.0, 0.7187, 0.5, 0.75, 0.5, 0.7812, 0.5, 0.0, 0.0, 0.0, 0.0, 0.5625, 0.5, 0.5937, 0.5, 0.625, 0.5, 0.6562, 0.5, 0.6875, 0.5, 0.0, 0.0, 0.0, 0.0, 0.5312, 0.04045, 0.5312, 0.1061, 0.5312, 0.1717, 0.5312, 0.2374, 0.5312, 0.303, 0.5312, 0.3687, 0.5312, 0.4343, 0.5312, 0.5, 0.0, 0.0, 0.7812, 0.4343, 0.7812, 0.3687, 0.7812, 0.303, 0.7812, 0.2374, 0.7812, 0.1717, 0.7812, 0.1061, 0.7812, 0.04045, 0.7812, 0.0, 0.0, 0.0])
me_sphere_002.materials.append(mat_material_002)
me_sphere_002.use_remesh_preserve_volume = False
me_sphere_002.use_remesh_preserve_attributes = False
me_sphere_002.use_mirror_vertex_groups = False
me_sphere_002.update()
me_sphere_001 = bpy.data.meshes.new('Sphere.001')
me_sphere_001.from_pydata([(-0.1951, 0.9808, 1.192e-07), (-0.1913, 0.9619, -0.1951), (-0.1802, 0.9061, -0.3827), (-0.1622, 0.8155, -0.5556), (-0.1379, 0.6935, -0.7071), (-0.1084, 0.5449, -0.8315), (-0.07466, 0.3753, -0.9239), (-0.03806, 0.1913, -0.9808), (4.016e-07, 1.0, 1.192e-07), (3.713e-07, 0.9808, -0.1951), (3.231e-07, 0.9239, -0.3827), (4.155e-07, 0.8315, -0.5556), (3.591e-07, 0.7071, -0.7071), (4.032e-07, 0.5556, -0.8315), (3.289e-07, 0.3827, -0.9239), (3.346e-07, 0.1951, -0.9808), (0.1951, 0.9808, 1.192e-07), (0.1913, 0.9619, -0.1951), (0.1802, 0.9061, -0.3827), (0.1622, 0.8155, -0.5556), (0.138, 0.6935, -0.7071), (0.1084, 0.5449, -0.8315), (0.07466, 0.3753, -0.9239), (0.03806, 0.1913, -0.9808), (0.3827, 0.9239, 1.192e-07), (0.3753, 0.9061, -0.1951), (0.3536, 0.8536, -0.3827), (0.3182, 0.7682, -0.5556), (0.2706, 0.6533, -0.7071), (0.2126, 0.5133, -0.8315), (0.1464, 0.3536, -0.9239), (0.07466, 0.1802, -0.9808), (0.5556, 0.8315, 1.192e-07), (0.5449, 0.8155, -0.1951), (0.5133, 0.7682, -0.3827), (0.4619, 0.6913, -0.5556), (0.3928, 0.5879, -0.7071), (0.3087, 0.4619, -0.8315), (0.2126, 0.3182, -0.9239), (0.1084, 0.1622, -0.9808), (0.7071, 0.7071, 1.192e-07), (0.6935, 0.6935, -0.1951), (0.6533, 0.6533, -0.3827), (0.5879, 0.5879, -0.5556), (0.5, 0.5, -0.7071), (0.3928, 0.3928, -0.8315), (0.2706, 0.2706, -0.9239), (0.138, 0.1379, -0.9808), (0.8315, 0.5556, 1.192e-07), (0.8155, 0.5449, -0.1951), (0.7682, 0.5133, -0.3827), (0.6913, 0.4619, -0.5556), (0.5879, 0.3928, -0.7071), (0.4619, 0.3087, -0.8315), (0.3182, 0.2126, -0.9239), (0.1622, 0.1084, -0.9808), (0.9239, 0.3827, 1.192e-07), (0.9061, 0.3753, -0.1951), (0.8536, 0.3536, -0.3827), (0.7682, 0.3182, -0.5556), (0.6533, 0.2706, -0.7071), (0.5133, 0.2126, -0.8315), (0.3536, 0.1464, -0.9239), (0.1802, 0.07466, -0.9808), (0.9808, 0.1951, 1.192e-07), (0.9619, 0.1913, -0.1951), (0.9061, 0.1802, -0.3827), (0.8155, 0.1622, -0.5556), (0.6935, 0.1379, -0.7071), (0.5449, 0.1084, -0.8315), (0.3753, 0.07466, -0.9239), (0.1913, 0.03806, -0.9808), (-0.0006528, 0.0009775, -1.001), (-0.0006528, 0.0009775, 0.001637)], [], [(6, 5, 13, 14), (1, 0, 8, 9), (7, 6, 14, 15), (2, 1, 9, 10), (3, 2, 10, 11), (4, 3, 11, 12), (5, 4, 12, 13), (13, 12, 20, 21), (14, 13, 21, 22), (9, 8, 16, 17), (15, 14, 22, 23), (10, 9, 17, 18), (11, 10, 18, 19), (12, 11, 19, 20), (20, 19, 27, 28), (21, 20, 28, 29), (22, 21, 29, 30), (17, 16, 24, 25), (23, 22, 30, 31), (18, 17, 25, 26), (19, 18, 26, 27), (26, 25, 33, 34), (27, 26, 34, 35), (28, 27, 35, 36), (29, 28, 36, 37), (30, 29, 37, 38), (25, 24, 32, 33), (31, 30, 38, 39), (38, 37, 45, 46), (33, 32, 40, 41), (39, 38, 46, 47), (34, 33, 41, 42), (35, 34, 42, 43), (36, 35, 43, 44), (37, 36, 44, 45), (45, 44, 52, 53), (46, 45, 53, 54), (41, 40, 48, 49), (47, 46, 54, 55), (42, 41, 49, 50), (43, 42, 50, 51), (44, 43, 51, 52), (52, 51, 59, 60), (53, 52, 60, 61), (54, 53, 61, 62), (49, 48, 56, 57), (55, 54, 62, 63), (50, 49, 57, 58), (51, 50, 58, 59), (58, 57, 65, 66), (59, 58, 66, 67), (60, 59, 67, 68), (61, 60, 68, 69), (62, 61, 69, 70), (57, 56, 64, 65), (63, 62, 70, 71), (31, 39, 72), (63, 71, 72), (15, 23, 72), (47, 55, 72), (7, 15, 72), (39, 47, 72), (23, 31, 72), (55, 63, 72), (0, 73, 64, 56, 48, 40, 32, 24, 16, 8), (73, 0, 1, 2, 3, 4, 5, 6, 7, 72), (64, 73, 72, 71, 70, 69, 68, 67, 66, 65)])
_uv = me_sphere_001.uv_layers.new(name='UVMap')
_uv.uv.foreach_set('vector', [0.5312, 0.1061, 0.5312, 0.1717, 0.5, 0.1717, 0.5, 0.1061, 0.5312, 0.4343, 0.5312, 0.5, 0.5, 0.5, 0.5, 0.4343, 0.5312, 0.04045, 0.5312, 0.1061, 0.5, 0.1061, 0.5, 0.04045, 0.5312, 0.3687, 0.5312, 0.4343, 0.5, 0.4343, 0.5, 0.3687, 0.5312, 0.303, 0.5312, 0.3687, 0.5, 0.3687, 0.5, 0.303, 0.5312, 0.2374, 0.5312, 0.303, 0.5, 0.303, 0.5, 0.2374, 0.5312, 0.1717, 0.5312, 0.2374, 0.5, 0.2374, 0.5, 0.1717, 0.5, 0.1717, 0.5, 0.2374, 0.4687, 0.2374, 0.4687, 0.1717, 0.5, 0.1061, 0.5, 0.1717, 0.4687, 0.1717, 0.4687, 0.1061, 0.5, 0.4343, 0.5, 0.5, 0.4687, 0.5, 0.4687, 0.4344, 0.5, 0.04045, 0.5, 0.1061, 0.4687, 0.1061, 0.4687, 0.04045, 0.5, 0.3687, 0.5, 0.4343, 0.4687, 0.4344, 0.4687, 0.3687, 0.5, 0.303, 0.5, 0.3687, 0.4687, 0.3687, 0.4687, 0.303, 0.5, 0.2374, 0.5, 0.303, 0.4687, 0.303, 0.4687, 0.2374, 0.4687, 0.2374, 0.4687, 0.303, 0.4375, 0.303, 0.4375, 0.2374, 0.4687, 0.1717, 0.4687, 0.2374, 0.4375, 0.2374, 0.4375, 0.1717, 0.4687, 0.1061, 0.4687, 0.1717, 0.4375, 0.1717, 0.4375, 0.1061, 0.4687, 0.4344, 0.4687, 0.5, 0.4375, 0.5, 0.4375, 0.4344, 0.4687, 0.04045, 0.4687, 0.1061, 0.4375, 0.1061, 0.4375, 0.04045, 0.4687, 0.3687, 0.4687, 0.4344, 0.4375, 0.4344, 0.4375, 0.3687, 0.4687, 0.303, 0.4687, 0.3687, 0.4375, 0.3687, 0.4375, 0.303, 0.4375, 0.3687, 0.4375, 0.4344, 0.4062, 0.4344, 0.4062, 0.3687, 0.4375, 0.303, 0.4375, 0.3687, 0.4062, 0.3687, 0.4062, 0.303, 0.4375, 0.2374, 0.4375, 0.303, 0.4062, 0.303, 0.4062, 0.2374, 0.4375, 0.1717, 0.4375, 0.2374, 0.4062, 0.2374, 0.4062, 0.1717, 0.4375, 0.1061, 0.4375, 0.1717, 0.4062, 0.1717, 0.4062, 0.1061, 0.4375, 0.4344, 0.4375, 0.5, 0.4062, 0.5, 0.4062, 0.4344, 0.4375, 0.04045, 0.4375, 0.1061, 0.4062, 0.1061, 0.4062, 0.04045, 0.4062, 0.1061, 0.4062, 0.1717, 0.375, 0.1717, 0.375, 0.1061, 0.4062, 0.4344, 0.4062, 0.5, 0.375, 0.5, 0.375, 0.4344, 0.4062, 0.04045, 0.4062, 0.1061, 0.375, 0.1061, 0.375, 0.04045, 0.4062, 0.3687, 0.4062, 0.4344, 0.375, 0.4344, 0.375, 0.3687, 0.4062, 0.303, 0.4062, 0.3687, 0.375, 0.3687, 0.375, 0.303, 0.4062, 0.2374, 0.4062, 0.303, 0.375, 0.303, 0.375, 0.2374, 0.4062, 0.1717, 0.4062, 0.2374, 0.375, 0.2374, 0.375, 0.1717, 0.375, 0.1717, 0.375, 0.2374, 0.3437, 0.2374, 0.3437, 0.1717, 0.375, 0.1061, 0.375, 0.1717, 0.3437, 0.1717, 0.3437, 0.1061, 0.375, 0.4344, 0.375, 0.5, 0.3437, 0.5, 0.3437, 0.4344, 0.375, 0.04045, 0.375, 0.1061, 0.3437, 0.1061, 0.3437, 0.04045, 0.375, 0.3687, 0.375, 0.4344, 0.3437, 0.4344, 0.3437, 0.3687, 0.375, 0.303, 0.375, 0.3687, 0.3437, 0.3687, 0.3437, 0.303, 0.375, 0.2374, 0.375, 0.303, 0.3437, 0.303, 0.3437, 0.2374, 0.3437, 0.2374, 0.3437, 0.303, 0.3125, 0.303, 0.3125, 0.2374, 0.3437, 0.1717, 0.3437, 0.2374, 0.3125, 0.2374, 0.3125, 0.1717, 0.3437, 0.1061, 0.3437, 0.1717, 0.3125, 0.1717, 0.3125, 0.1061, 0.3437, 0.4344, 0.3437, 0.5, 0.3125, 0.5, 0.3125, 0.4344, 0.3437, 0.04045, 0.3437, 0.1061, 0.3125, 0.1061, 0.3125, 0.04045, 0.3437, 0.3687, 0.3437, 0.4344, 0.3125, 0.4344, 0.3125, 0.3687, 0.3437, 0.303, 0.3437, 0.3687, 0.3125, 0.3687, 0.3125, 0.303, 0.3125, 0.3687, 0.3125, 0.4344, 0.2812, 0.4344, 0.2812, 0.3687, 0.3125, 0.303, 0.3125, 0.3687, 0.2812, 0.3687, 0.2812, 0.303, 0.3125, 0.2374, 0.3125, 0.303, 0.2812, 0.303, 0.2812, 0.2374, 0.3125, 0.1717, 0.3125, 0.2374, 0.2812, 0.2374, 0.2812, 0.1717, 0.3125, 0.1061, 0.3125, 0.1717, 0.2812, 0.1717, 0.2812, 0.1061, 0.3125, 0.4344, 0.3125, 0.5, 0.2812, 0.5, 0.2812, 0.4344, 0.3125, 0.04045, 0.3125, 0.1061, 0.2812, 0.1061, 0.2812, 0.04045, 0.4375, 0.04045, 0.4062, 0.04045, 0.4375, 3.189e-07, 0.3125, 0.04045, 0.2812, 0.04045, 0.3125, 3.189e-07, 0.5, 0.04045, 0.4687, 0.04045, 0.5, 0.0, 0.375, 0.04045, 0.3437, 0.04045, 0.375, 3.189e-07, 0.5312, 0.04045, 0.5, 0.04045, 0.5312, 0.0, 0.4062, 0.04045, 0.375, 0.04045, 0.4062, 3.189e-07, 0.4687, 0.04045, 0.4375, 0.04045, 0.4687, 3.189e-07, 0.3437, 0.04045, 0.3125, 0.04045, 0.3437, 3.189e-07, 0.0, 0.0, 0.0, 0.0, 0.3125, 0.5, 0.3437, 0.5, 0.375, 0.5, 0.4062, 0.5, 0.4375, 0.5, 0.4687, 0.5, 0.5, 0.5, 0.5312, 0.5, 0.0, 0.0, 0.5312, 0.4343, 0.5312, 0.3687, 0.5312, 0.303, 0.5312, 0.2374, 0.5312, 0.1717, 0.5312, 0.1061, 0.5312, 0.04045, 0.5312, 0.0, 0.0, 0.0, 0.0, 0.0, 0.0, 0.0, 0.2812, 0.04045, 0.2812, 0.1061, 0.2812, 0.1717, 0.2812, 0.2374, 0.2812, 0.303, 0.2812, 0.3687, 0.2812, 0.4344, 0.2812, 0.5])
me_sphere_001.materials.append(mat_material_002)
me_sphere_001.use_remesh_preserve_volume = False
me_sphere_001.use_remesh_preserve_attributes = False
me_sphere_001.use_mirror_vertex_groups = False
me_sphere_001.update()

# ---- objects
ob_000 = bpy.data.objects.new('000', me_sphere_008)
ob_010 = bpy.data.objects.new('010', me_sphere_007)
ob_011 = bpy.data.objects.new('011', me_sphere_006)
ob_110 = bpy.data.objects.new('110', me_sphere_005)
ob_111 = bpy.data.objects.new('111', me_sphere_004)
ob_100 = bpy.data.objects.new('100', me_sphere_003)
ob_001 = bpy.data.objects.new('001', me_sphere_002)
ob_101 = bpy.data.objects.new('101', me_sphere_001)
ob_lamp = bpy.data.objects.new('Lamp', light_lamp)
ob_camera = bpy.data.objects.new('Camera', cam_camera)

# ---- transforms, parenting, visibility, modifiers, constraints
ob_000.location = (0.0, 0.0, 0.0)
ob_000.rotation_euler = (3.142, 3.142, -3.348)
ob_000.lineart.crease_threshold = 0.0
ob_010.location = (0.0, 0.0, 0.0)
ob_010.rotation_euler = (3.142, 3.142, -3.348)
ob_010.lineart.crease_threshold = 0.0
ob_011.location = (0.0, 0.0, 0.0)
ob_011.rotation_euler = (3.142, 3.142, -3.348)
ob_011.lineart.crease_threshold = 0.0
ob_110.location = (0.0, 0.0, 0.0)
ob_110.rotation_euler = (3.142, 3.142, -3.348)
ob_110.lineart.crease_threshold = 0.0
ob_111.location = (0.0, 0.0, 0.0)
ob_111.rotation_euler = (3.142, 3.142, -3.348)
ob_111.lineart.crease_threshold = 0.0
ob_100.location = (0.0, 0.0, 0.0)
ob_100.rotation_euler = (3.142, 3.142, -3.348)
ob_100.lineart.crease_threshold = 0.0
ob_001.location = (0.0, 0.0, 0.0)
ob_001.rotation_euler = (3.142, 3.142, -3.348)
ob_001.lineart.crease_threshold = 0.0
ob_101.location = (0.0, 0.0, 0.0)
ob_101.rotation_euler = (3.142, 3.142, -3.348)
ob_101.lineart.crease_threshold = 0.0
ob_lamp.location = (4.451, 0.2212, 5.904)
ob_lamp.rotation_euler = (0.6503, 0.05522, -4.623)
ob_lamp.lock_rotations_4d = False
ob_lamp.empty_display_type = 'ARROWS'
ob_lamp.color = (0.0, 0.0, 0.0, 0.0)
ob_lamp.lineart.crease_threshold = 0.0
ob_camera.location = (3.953, -7.35, 3.391)
ob_camera.rotation_euler = (1.109, 0.01082, -5.787)
ob_camera.lock_rotations_4d = False
ob_camera.empty_display_type = 'ARROWS'
ob_camera.color = (0.0, 0.0, 0.0, 0.0)
ob_camera.display_type = 'WIRE'
ob_camera.lineart.crease_threshold = 0.0

# ---- collection membership
col_collection_1.objects.link(ob_000)
col_collection_1.objects.link(ob_010)
col_collection_1.objects.link(ob_011)
col_collection_1.objects.link(ob_110)
col_collection_1.objects.link(ob_111)
col_collection_1.objects.link(ob_100)
col_collection_1.objects.link(ob_001)
col_collection_1.objects.link(ob_101)
col_collection_1.objects.link(ob_lamp)
col_collection_1.objects.link(ob_camera)

# ---- scene / render settings (as saved in the file)
scene.camera = ob_camera
scene.frame_start = 1; scene.frame_end = 250; scene.frame_set(1)
scene.render.engine = 'BLENDER_EEVEE_NEXT'
scene.render.image_settings.color_mode = 'RGB'
scene.render.image_settings.compression = 90
scene.render.resolution_percentage = 50
scene.render.dither_intensity = 0.0
scene.render.bake_margin = 2
scene.render.bake_bias = 0.0
scene.cycles.use_denoising = False
scene.cycles.samples = 10
scene.cycles.sampling_pattern = 'TABULATED_SOBOL'
scene.cycles.light_sampling_threshold = 0.0
scene.cycles.use_adaptive_sampling = False
scene.cycles.use_light_tree = False
scene.cycles.blur_glossy = 0.0
scene.cycles.volume_bounces = 1
scene.cycles.pixel_filter_type = 'GAUSSIAN'
scene.cycles.sample_clamp_indirect = 0.0
scene.view_settings.view_transform = 'Standard'
bpy.context.view_layer.update()
